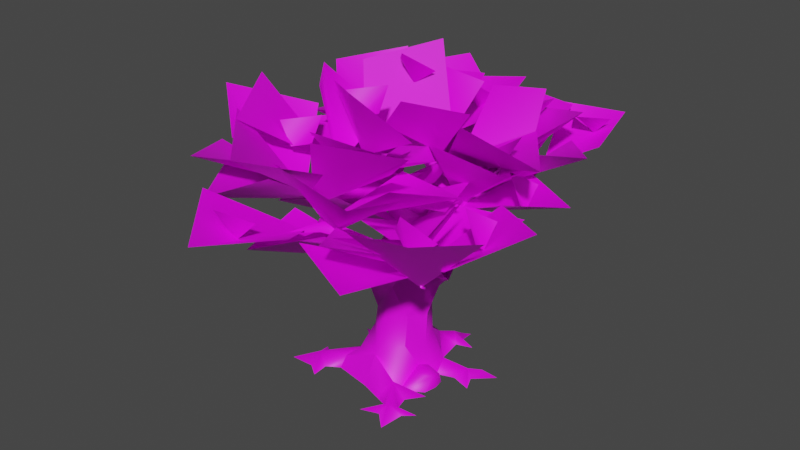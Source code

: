 # Source: jkmoak.blend  (saved by Blender 2.92.15; exported with 4.5.12 LTS)
import bpy
from mathutils import Matrix  # noqa: F401  (used for matrix-valued properties, if any)

bpy.ops.wm.read_factory_settings(use_empty=True)
scene = bpy.context.scene
scene.name = 'Scene'

# ---- collections
col_collection = bpy.data.collections.new('Collection'); scene.collection.children.link(col_collection)

# ---- images (referenced by path relative to the original .blend; pixels are not part of the script)
import os
ASSET_DIR = os.environ.get("B2B_ASSET_DIR", "")  # directory of the original .blend (textures are referenced by path, not embedded)
HERE = os.path.dirname(os.path.abspath(__file__))  # packed textures are extracted next to this script under _unpacked/

def load_image(name, relpath, width, height, colorspace="sRGB"):
    """Load a texture the original file referenced (path relative to the .blend, or extracted next to this script)."""
    p = next((c for c in (os.path.join(HERE, relpath), os.path.join(ASSET_DIR, relpath)) if relpath and os.path.exists(c)), "")
    if p:
        img = bpy.data.images.load(p, check_existing=True)
        img.name = name
    else:  # same state as the original file: an image datablock whose file is absent (Cycles renders it pink)
        img = bpy.data.images.new(name, width, height)
        img.source = "FILE"
        img.filepath = "//" + (relpath or name)
    img.colorspace_settings.name = colorspace
    return img
img_oakleaf_light_tga = load_image('oakleaf_light.tga', 'oakleaf_light.tga', 1024, 1024, 'sRGB')
img_oakbark_jpg = load_image('oakbark.jpg', 'oakbark.jpg', 1024, 1024, 'sRGB')

# ---- materials (node trees are filled in below, after node groups)
mat_oakblaetter = bpy.data.materials.new('oakblaetter')
mat_oakblaetter.use_transparent_shadow = False
mat_oakstamm = bpy.data.materials.new('oakstamm')
mat_oakstamm.use_transparent_shadow = False

# ---- material node trees
mat_oakblaetter.use_nodes = True; mat_oakblaetter.node_tree.nodes.clear()
_N = mat_oakblaetter.node_tree.nodes; _L = mat_oakblaetter.node_tree.links
n0 = _N.new('ShaderNodeBsdfPrincipled'); n0.name = 'Principled BSDF'; n0.location = (10, 300)
n0.distribution = 'GGX'
n0.subsurface_method = 'BURLEY'
n0.inputs[3].default_value = 1.45
n0.inputs[27].default_value = (0.0, 0.0, 0.0, 1.0)
n0.inputs[28].default_value = 1.0
n1 = _N.new('ShaderNodeOutputMaterial'); n1.name = 'Material Output'; n1.location = (300, 300)
n2 = _N.new('ShaderNodeTexImage'); n2.name = 'Image Texture'; n2.location = (-280, 280)
n2.image = img_oakleaf_light_tga
n3 = _N.new('ShaderNodeRGB'); n3.name = 'RGB'; n3.location = (-280, 220)
n3.outputs[0].default_value = (0.5, 0.5, 0.5, 1.0)
_L.new(n0.outputs[0], n1.inputs[0])
_L.new(n2.outputs[0], n0.inputs[0])
n1.is_active_output = True
mat_oakstamm.use_nodes = True; mat_oakstamm.node_tree.nodes.clear()
_N = mat_oakstamm.node_tree.nodes; _L = mat_oakstamm.node_tree.links
n0 = _N.new('ShaderNodeBsdfPrincipled'); n0.name = 'Principled BSDF'; n0.location = (10, 300)
n0.distribution = 'GGX'
n0.subsurface_method = 'BURLEY'
n0.inputs[3].default_value = 1.45
n0.inputs[27].default_value = (0.0, 0.0, 0.0, 1.0)
n0.inputs[28].default_value = 1.0
n1 = _N.new('ShaderNodeOutputMaterial'); n1.name = 'Material Output'; n1.location = (300, 300)
n2 = _N.new('ShaderNodeTexImage'); n2.name = 'Image Texture'; n2.location = (-280, 280)
n2.image = img_oakbark_jpg
_L.new(n0.outputs[0], n1.inputs[0])
_L.new(n2.outputs[0], n0.inputs[0])
n1.is_active_output = True

# ---- world
world_world = bpy.data.worlds.new('World'); scene.world = world_world
world_world.use_nodes = True; world_world.node_tree.nodes.clear()
_N = world_world.node_tree.nodes; _L = world_world.node_tree.links
n0 = _N.new('ShaderNodeOutputWorld'); n0.name = 'World Output'; n0.location = (300, 300)
n1 = _N.new('ShaderNodeBackground'); n1.name = 'Background'; n1.location = (10, 300)
n1.inputs[0].default_value = (0.05088, 0.05088, 0.05088, 1.0)
_L.new(n1.outputs[0], n0.inputs[0])
n0.is_active_output = True
world_world.color = (0.05088, 0.05088, 0.05088)
world_world.use_sun_shadow = False
world_world.sun_shadow_jitter_overblur = 0.0

# ---- meshes
me_oak = bpy.data.meshes.new('oak')
me_oak.from_pydata([(-42.05, 183.9, 87.94), (-29.05, 138.6, 23.8), (-66.05, 193.8, 44.94), (-7.766, 181.8, -21.75), (-18.77, 194.8, -22.31), (-6.766, 203.5, -9.25), (5.219, 191.0, -25.67), (70.55, 163.9, -85.47), (25.02, 151.8, -102.5), (15.36, 108.6, -55.81), (63.67, 157.8, -40.95), (0.5156, 206.7, -38.34), (-39.62, 192.0, -12.91), (-23.12, 145.2, 5.297), (19.86, 166.3, -22.34), (-24.12, 139.8, 5.297), (-40.62, 185.6, 12.08), (-0.4688, 196.3, 43.64), (20.86, 162.9, 14.64), (-29.12, 137.8, 22.7), (-22.62, 162.2, -11.11), (-59.47, 189.3, 0.25), (-30.12, 191.1, 35.25), (-28.84, 136.3, 20.84), (-22.3, 170.6, 52.66), (23.14, 165.7, 43.3), (6.609, 151.9, -1.688), (-25.69, 126.7, 4.75), (-1.328, 150.3, 36.81), (29.61, 150.8, 4.969), (-6.969, 151.7, -27.42), (-31.0, 124.7, 8.797), (-57.34, 143.5, -23.25), (-86.3, 148.8, 8.578), (-49.2, 151.4, 40.98), (-45.5, 127.0, 38.8), (-71.84, 137.5, 9.734), (-100.8, 151.0, 38.58), (-63.7, 153.7, 70.98), (18.52, 146.5, -15.0), (-6.469, 164.5, 7.0), (18.52, 189.5, 22.0), (44.52, 179.5, -7.0), (-14.47, 190.5, -41.0), (-19.47, 151.5, -37.0), (18.52, 147.5, -14.0), (23.52, 182.5, -49.0), (61.52, 184.5, -57.0), (24.52, 178.5, -57.0), (24.52, 146.5, -30.0), (61.52, 146.5, -43.0), (72.61, 150.0, -134.0), (35.11, 151.6, -121.2), (42.11, 119.6, -89.48), (79.11, 141.2, -93.09), (-32.72, 172.3, -111.0), (-56.72, 168.5, -78.98), (-25.22, 136.5, -62.8), (1.766, 158.1, -88.89), (-64.55, 159.9, 6.219), (-23.88, 161.1, -7.859), (-32.38, 129.1, -38.83), (-73.88, 150.7, -31.27), (-68.38, 159.0, 100.2), (-26.22, 156.2, 73.59), (-48.22, 128.2, 41.12), (-90.22, 149.8, 57.69), (-87.05, 184.9, 53.94), (-47.55, 171.5, 87.0), (-25.55, 134.6, 53.8), (-47.55, 171.3, 18.44), (-17.72, 138.4, 147.6), (20.77, 142.2, 113.8), (-9.875, 120.6, 71.45), (-51.88, 146.9, 106.9), (93.0, 159.2, 106.0), (104.5, 145.8, 59.73), (61.84, 103.9, 57.36), (47.17, 148.6, 98.84), (44.47, 158.9, 95.48), (41.48, 145.8, 47.77), (-4.578, 113.6, 52.16), (-4.766, 168.8, 94.77), (-15.19, 176.9, 117.4), (13.19, 163.8, 78.92), (-24.91, 131.6, 52.66), (-50.45, 185.8, 79.19), (-92.86, 171.9, -46.0), (-59.92, 158.8, -11.36), (-27.44, 126.6, -44.33), (-57.12, 180.8, -76.08), (-33.7, 171.9, -73.13), (-39.06, 158.8, -25.63), (7.062, 126.6, -21.94), (12.31, 180.8, -65.09), (-85.86, 141.9, -21.0), (-52.92, 132.8, 15.62), (-20.44, 104.6, -19.33), (-50.12, 145.8, -51.08), (1.656, 149.9, -131.0), (-13.58, 140.8, -84.16), (32.94, 112.6, -73.5), (45.59, 153.8, -115.1), (89.17, 146.9, -61.89), (56.23, 137.8, -98.53), (23.75, 109.6, -63.55), (53.44, 150.8, -31.8), (38.66, 167.9, -85.92), (-9.125, 155.8, -94.81), (-10.53, 112.6, -47.14), (39.61, 161.8, -40.89), (-8.328, 137.9, -109.0), (-39.03, 139.8, -70.73), (-0.3594, 102.6, -44.14), (27.36, 116.8, -76.94), (32.94, 138.9, 104.9), (72.77, 132.8, 75.5), (45.94, 100.6, 37.8), (6.938, 124.8, 63.94), (111.3, 138.9, 23.08), (69.98, 132.8, -4.266), (43.72, 100.6, 33.83), (83.62, 124.8, 65.53), (91.67, 157.7, -8.234), (62.38, 161.5, -48.06), (15.91, 137.1, -21.23), (54.64, 181.7, 15.75), (55.0, 138.7, 13.23), (1.938, 135.5, 0.5469), (-11.39, 118.1, 51.98), (45.06, 157.7, 63.42), (79.23, 146.1, 76.0), (64.92, 145.8, 23.27), (35.86, 98.38, 29.34), (30.58, 137.8, 92.56), (68.06, 146.9, -9.25), (56.84, 133.8, -55.72), (12.23, 101.6, -43.41), (19.45, 156.8, -1.406), (73.23, 116.9, -23.73), (30.52, 118.8, -11.14), (39.08, 97.58, 32.09), (81.77, 122.8, 22.98), (44.47, 126.9, 13.87), (32.66, 128.8, -25.0), (-13.44, 107.6, -18.06), (-8.062, 123.8, 24.39), (45.67, 170.9, 48.09), (10.86, 142.8, 21.81), (-20.36, 125.6, 52.91), (6.438, 180.8, 81.37), (-63.14, 134.2, 98.02), (-28.42, 149.3, 79.44), (-36.8, 114.4, 24.55), (-84.97, 139.1, 59.17), (-63.19, 111.2, 40.73), (-16.83, 126.3, 38.0), (-3.641, 91.44, -9.719), (-55.67, 116.1, -7.813), (-29.78, 112.2, 97.89), (12.83, 127.3, 79.47), (8.906, 92.44, 30.11), (-39.33, 117.1, 49.7), (45.58, 113.2, 44.66), (42.86, 128.3, -1.688), (-4.859, 93.44, -14.89), (-2.953, 118.1, 37.14), (22.52, 172.7, -95.13), (-23.11, 167.0, -80.28), (-30.16, 124.9, -43.39), (35.36, 165.5, -46.97), (-87.17, 129.7, -48.8), (-65.05, 130.0, -4.453), (-20.25, 98.84, -18.69), (-42.88, 140.5, -69.83), (85.64, 117.1, -53.58), (40.97, 120.8, -75.19), (10.73, 98.22, -34.38), (67.25, 129.9, -8.625), (44.78, 113.1, 102.5), (64.39, 113.8, 57.86), (25.58, 94.22, 27.62), (-0.1562, 121.9, 86.14), (43.34, 162.9, -96.36), (-3.109, 144.8, -92.14), (9.188, 105.6, -47.52), (51.19, 169.8, -54.73), (-6.844, 176.4, 29.92), (9.188, 182.2, 29.48), (3.094, 193.2, 14.28), (-13.5, 191.3, 31.28), (62.97, 150.8, -11.98), (62.41, 163.8, -0.9844), (75.47, 172.5, -12.98), (59.05, 160.0, -24.98), (-19.0, 115.8, -11.48), (-18.44, 128.8, -22.48), (-31.5, 137.5, -10.48), (-15.08, 125.0, 1.5), (16.92, 89.19, 12.97), (27.8, 99.64, 20.94), (33.33, 105.1, 2.812), (9.859, 101.2, 4.266), (1.422, 97.19, -19.25), (-4.531, 107.6, -7.156), (14.27, 113.1, -4.844), (8.766, 109.2, -27.72), (-15.84, 130.8, 116.2), (-28.94, 141.8, 115.7), (-18.62, 152.3, 128.7), (-4.641, 142.2, 112.3), (81.14, 141.8, 90.09), (68.05, 151.9, 85.84), (78.36, 166.3, 94.5), (92.34, 151.1, 82.53), (61.14, 138.2, -117.4), (48.05, 148.6, -114.2), (58.36, 154.1, -98.27), (72.34, 150.2, -117.2), (-35.84, 158.4, 53.92), (-19.8, 164.2, 53.48), (-25.89, 175.2, 38.28), (-42.5, 173.3, 55.28), (2.219, 152.8, -73.75), (-8.766, 165.8, -74.31), (3.219, 174.5, -61.25), (15.22, 162.0, -77.67), (9.219, 110.8, -39.75), (-1.766, 123.8, -40.31), (10.22, 132.5, -27.25), (22.22, 120.0, -43.67), (-7.469, 118.2, -13.25), (-15.03, 130.6, -4.344), (2.953, 134.2, 2.828), (3.5, 128.1, -20.22), (-27.81, 118.2, 9.203), (-31.88, 130.6, 20.14), (-12.5, 134.2, 20.73), (-19.88, 128.1, -1.094), (81.98, 121.8, 28.5), (82.55, 134.8, 17.5), (69.48, 143.5, 29.5), (85.91, 131.0, 41.48), (59.98, 110.8, -45.5), (60.55, 123.8, -56.48), (47.48, 132.5, -44.5), (63.91, 120.0, -32.5), (15.22, 135.3, -108.6), (4.219, 148.2, -106.9), (16.22, 154.5, -92.55), (28.22, 145.1, -110.9), (-77.31, 141.1, 39.52), (-78.52, 153.5, 51.2), (-59.72, 157.4, 46.72), (-72.48, 151.2, 27.53), (26.59, 77.36, -9.203), (22.86, 75.36, -9.656), (26.23, 71.31, -7.063), (22.86, 68.2, -6.453), (27.66, 65.09, -12.94), (24.28, 62.81, -13.31), (26.89, 71.84, -20.22), (22.86, 69.58, -20.17), (22.86, 69.58, -20.17), (22.86, 75.61, -16.06), (26.81, 77.36, -16.48), (26.89, 71.84, -20.22), (26.78, 10.16, 15.8), (26.78, 12.16, 5.406), (20.02, 9.641, 6.594), (20.02, 0.1094, 25.41), (26.95, 0.2344, -3.391), (34.78, 9.203, 11.2), (33.69, 0.1875, 16.8), (35.45, 0.2188, 8.406), (34.19, 7.125, 3.203), (34.19, 0.125, 1.203), (22.02, 83.75, 22.55), (7.984, 66.27, 17.42), (9.328, 77.55, 9.812), (28.03, 91.92, 18.02), (13.17, 92.02, 10.77), (27.91, 99.95, 27.06), (43.62, 98.27, 32.23), (19.61, 96.55, 27.62), (49.75, 102.8, 37.14), (57.08, 100.5, 45.58), (39.33, 93.09, 32.61), (56.53, 97.0, 47.48), (49.75, 102.8, 37.14), (55.61, 104.3, 47.72), (57.08, 100.5, 45.58), (60.62, 104.0, 51.72), (61.05, 100.3, 52.45), (61.05, 100.3, 52.45), (65.45, 107.3, 62.22), (57.69, 105.3, 53.89), (51.09, 102.4, 44.5), (51.3, 98.3, 44.87), (27.91, 99.95, 27.06), (39.12, 97.88, 36.33), (19.61, 96.55, 27.62), (18.89, 91.05, 28.41), (-0.2344, 22.53, -22.53), (3.656, 41.03, -23.59), (11.36, 41.03, -17.61), (15.75, 25.73, -12.94), (2.953, 61.64, -30.0), (14.2, 60.22, -21.53), (20.19, 20.77, -0.3125), (17.7, 41.03, -4.938), (20.19, 58.09, -13.11), (17.7, 41.03, -4.938), (11.36, 40.67, 6.656), (14.2, 23.95, 12.7), (14.2, 62.97, 1.125), (14.2, 23.95, 12.7), (11.36, 40.67, 6.656), (-0.2344, 17.56, 24.39), (1.516, 41.03, 17.27), (7.984, 66.27, 17.42), (7.984, 66.27, 17.42), (-11.91, 41.03, 8.031), (-14.69, 27.16, 7.375), (-5.75, 65.64, 22.64), (-20.69, 19.69, -10.45), (-17.12, 41.03, -4.938), (-20.42, 63.25, -5.5), (-10.08, 41.38, -17.61), (-14.69, 24.31, -13.7), (-17.23, 64.84, -25.19), (22.86, 68.2, -6.453), (24.28, 62.81, -13.31), (22.86, 69.58, -20.17), (18.23, 69.02, -23.83), (22.86, 75.61, -16.06), (20.02, 77.3, -18.8), (22.86, 75.36, -9.656), (20.02, 78.0, -8.75), (15.39, 73.58, -2.797), (7.562, 79.62, -33.42), (5.797, 89.17, -33.42), (11.12, 86.39, -22.45), (3.0, 81.0, 0.2656), (9.328, 77.55, 9.812), (13.17, 92.02, 10.77), (8.641, 86.94, -12.41), (-5.219, 97.0, -11.48), (-5.375, 82.17, 5.641), (13.17, 92.02, 10.77), (3.0, 81.0, 0.2656), (-5.219, 97.0, -11.48), (4.375, 99.28, -21.55), (12.55, 96.89, -29.77), (-3.797, 88.67, -35.27), (-3.797, 79.06, -33.42), (6.469, 92.33, 14.09), (-20.73, 82.7, -20.41), (-15.19, 77.5, 10.69), (-13.12, 93.09, -8.672), (0.2031, 82.44, 24.58), (-5.375, 82.17, 5.641), (15.75, 25.73, -12.94), (9.344, 12.94, -28.94), (27.48, 9.5, -9.781), (18.95, 0.1406, -19.33), (26.95, 0.2344, -3.391), (20.02, 9.641, 6.594), (20.02, 0.1094, 25.41), (20.02, 9.641, 6.594), (2.625, -0.125, -26.38), (-11.23, -0.125, -28.3), (-24.7, 6.781, -8.328), (-24.7, 6.781, -8.328), (-25.77, -0.125, -16.66), (-23.27, 8.281, 12.05), (-18.12, 12.44, 17.92), (-25.44, -0.03125, -2.25), (-24.2, -0.125, 13.06), (-22.91, 8.5, 26.2), (-24.77, 0.1406, 30.03), (0.1719, 0.1406, 34.92), (-22.91, 8.5, 26.2), (21.08, 107.4, -52.63), (12.55, 96.89, -29.77), (14.67, 97.81, -45.77), (12.05, 111.0, -33.89), (18.95, 101.4, -63.14), (6.5, 97.56, -45.77), (7.156, 112.0, -45.31), (24.28, 113.4, -62.69), (34.77, 111.7, -72.28), (34.77, 109.4, -75.48), (38.67, 118.2, -78.48), (41.34, 114.5, -81.55), (44.02, 122.0, -94.05), (36.02, 117.2, -81.25), (38.67, 118.2, -78.48), (24.28, 113.4, -62.69), (18.41, 109.4, -63.66), (7.156, 112.0, -45.31), (-1.016, 101.2, -45.17), (4.375, 99.28, -21.55), (5.797, 89.17, -33.42), (-3.797, 88.67, -35.27), (4.016, 103.3, -27.94), (12.05, 111.0, -33.89), (0.4688, 103.3, -30.69), (-8.234, 99.11, -35.58), (0.4688, 103.3, -30.69), (4.016, 103.3, -27.94), (12.05, 111.0, -33.89), (-5.266, 113.9, -36.17), (-4.703, 117.5, -43.48), (-5.266, 113.9, -36.17), (12.05, 111.0, -33.89), (7.156, 112.0, -45.31), (-11.8, 119.4, -41.2), (-16.11, 122.9, -51.27), (-21.05, 121.9, -47.14), (-9.047, 113.9, -48.97), (-19.34, 123.9, -56.2), (-25.64, 128.3, -51.33), (-25.52, 140.4, -67.11), (-22.38, 128.7, -57.5), (-29.86, 129.0, -56.59), (-25.64, 128.3, -51.33), (-29.89, 124.4, -51.11), (-25.19, 117.7, -51.14), (-21.05, 121.9, -47.14), (-11.8, 119.4, -41.2), (-12.59, 109.6, -47.5), (-1.016, 101.2, -45.17), (-13.39, 109.8, -15.75), (-5.219, 97.0, -11.48), (4.375, 99.28, -21.55), (-22.28, 107.8, -7.672), (4.016, 103.3, -27.94), (-13.39, 109.8, -15.75), (4.375, 99.28, -21.55), (-15.89, 114.2, -19.41), (0.4688, 103.3, -30.69), (-16.64, 117.5, -9.281), (-24.23, 116.3, 3.5), (-13.12, 93.09, -8.672), (-27.03, 112.0, 10.44), (-24.77, 121.2, 0.8437), (-20.73, 82.7, -20.41), (-22.84, 100.7, -21.47), (-3.797, 88.67, -35.27), (-29.11, 113.0, -5.359), (-31.91, 111.7, 13.19), (-27.44, 122.5, 10.44), (-34.38, 113.6, 22.7), (-20.88, 115.4, -14.0), (-32.23, 121.9, -0.7031), (-20.88, 115.4, -14.0), (-40.23, 117.6, 24.62), (-38.64, 107.0, 21.42), (-37.69, 118.5, 4.187), (-43.44, 112.6, 20.41), (-35.25, 119.7, 8.266), (-40.23, 117.6, 24.62), (-27.44, 122.5, 10.44), (-32.23, 121.9, -0.7031), (-20.88, 115.4, -14.0), (-23.14, 103.8, -24.44), (-8.234, 99.11, -35.58), (19.61, 96.55, 27.62), (13.17, 92.02, 10.77), (9.703, 102.9, 29.66), (6.469, 92.33, 14.09), (4.047, 110.5, 41.89), (3.328, 102.0, 28.58), (7.984, 66.27, 17.42), (22.02, 83.75, 22.55), (0.2031, 82.44, 24.58), (3.328, 102.0, 28.58), (6.469, 92.33, 14.09), (5.656, 110.3, 49.05), (-6.594, 114.5, 45.73), (-6.016, 120.5, 53.09), (-5.906, 119.6, 59.69), (-10.64, 121.3, 63.11), (-6.172, 117.1, 62.94), (-11.31, 123.3, 83.98), (-12.72, 119.5, 65.87), (-10.64, 121.3, 63.11), (-6.172, 117.1, 62.94), (-13.03, 118.8, 58.53), (-12.42, 115.9, 59.58), (5.656, 110.3, 49.05), (-6.016, 120.5, 53.09), (-3.922, 109.6, 48.91), (1.219, 99.92, 34.23), (6.875, 99.09, 36.03), (-6.594, 114.5, 45.73), (18.89, 91.05, 28.41), (5.984, 89.64, 30.52), (8.031, 121.5, -22.53), (-13.39, 109.8, -15.75), (-15.89, 114.2, -19.41), (-22.28, 107.8, -7.672), (4.953, 123.9, -16.2), (4.141, 126.3, -24.2), (-16.64, 117.5, -9.281), (20.95, 139.1, -23.14), (14.55, 138.3, -27.41), (28.02, 151.1, -32.75), (17.67, 141.6, -24.14), (20.95, 139.1, -23.14), (14.55, 138.5, -17.28), (-0.2344, 129.2, -17.81), (14.55, 138.5, -17.28), (4.953, 123.9, -16.2), (-16.64, 117.5, -9.281), (-20.88, 115.4, -14.0), (-34.38, 113.6, 22.7), (-39.17, 116.8, 30.05), (-38.64, 107.0, 21.42), (-40.23, 117.6, 24.62), (-39.17, 116.8, 30.05), (-34.38, 113.6, 22.7), (-44.19, 126.6, 33.78), (-45.78, 124.3, 38.16), (-50.38, 132.5, 49.2), (-48.98, 128.6, 36.11), (-45.78, 124.3, 38.16), (-44.5, 119.1, 27.97), (-43.44, 112.6, 20.41), (-11.45, 124.3, 50.08), (-6.016, 120.5, 53.09), (-6.594, 114.5, 45.73), (-18.0, 128.9, 54.64), (-20.45, 126.6, 50.39), (-32.47, 140.5, 54.12), (-23.02, 129.1, 55.17), (-23.02, 129.1, 55.17), (-15.3, 119.0, 52.45), (-14.08, 120.8, 54.56), (-15.3, 119.0, 52.45), (-13.03, 118.8, 58.53), (-12.42, 115.9, 59.58), (-3.922, 109.6, 48.91), (-12.42, 115.9, 59.58), (-22.64, 135.1, 13.11), (-27.44, 122.5, 10.44), (-24.77, 121.2, 0.8437), (-26.38, 134.6, 5.641), (-20.5, 153.2, 1.375), (-26.38, 134.6, 5.641), (-29.58, 132.4, 9.375), (-22.64, 135.1, 13.11), (-32.77, 131.0, 11.31), (-32.23, 121.9, -0.7031), (-32.23, 121.9, -0.7031), (-27.44, 122.5, 10.44), (-35.25, 119.7, 8.266), (-37.69, 118.5, 4.187), (17.67, 141.6, -24.14), (18.81, 152.4, -10.34), (20.95, 139.1, -23.14), (14.55, 138.5, -17.28), (14.55, 138.3, -27.41), (14.55, 138.5, -17.28), (-30.11, 143.1, 29.64), (-27.44, 122.5, 10.44), (-22.64, 135.1, 13.11), (-32.77, 131.0, 11.31), (-32.77, 131.0, 11.31), (-25.64, 128.3, -51.33), (-24.16, 124.2, -45.63), (-21.05, 121.9, -47.14), (-35.19, 132.7, -33.28), (-30.08, 126.5, -47.67), (-25.64, 128.3, -51.33), (-29.89, 124.4, -51.11), (27.48, 9.5, -9.781), (42.95, 5.641, -14.58), (18.95, 0.1406, -19.33), (26.95, 0.2344, -3.391), (38.14, 0.1406, -7.391), (46.56, 0.07812, -12.98), (50.95, 5.766, -18.98), (58.83, 0.1094, -24.58), (38.67, 0.07812, -18.98), (50.95, 0.0625, -3.391), (-0.2344, 17.56, 24.39), (20.61, 10.44, 31.73), (20.02, 0.1094, 25.41), (29.14, 6.031, 46.73), (31.03, 0.2344, 39.2), (28.61, 0.0625, 30.53), (35.86, 0.2344, 60.94), (37.67, 0.2344, 44.53), (44.44, 0.07813, 38.45), (36.81, 0.2344, 19.92), (25.91, 0.1094, 51.33), (14.16, 0.1406, 55.44), (21.78, 0.1406, 42.27), (13.86, 0.1406, 39.58), (0.1719, 0.1406, 34.92), (9.344, 12.94, -28.94), (18.95, 0.1406, -19.33), (15.75, 0.1406, -38.53), (12.55, 8.453, -40.45), (15.75, 0.1406, -44.94), (13.19, 3.344, -48.14), (15.75, 0.1406, -54.94), (26.3, 0.1094, -42.19), (10.88, 0.07812, -46.98), (7.609, 0.1406, -36.94), (2.625, -0.125, -26.38), (-23.27, 8.281, 12.05), (-27.77, 8.391, 18.31), (-18.12, 12.44, 17.92), (-38.66, 0.0625, 23.47), (-24.2, -0.125, 13.06), (-33.14, 0.1406, 35.34), (-24.77, 0.1406, 30.03), (-22.91, 8.5, 26.2), (-40.98, 6.531, 30.94), (-40.88, 0.1406, 40.27), (-32.39, 0.1406, 46.45), (-47.8, 0.1406, 17.62), (-47.52, 0.1406, 29.17), (-56.42, 0.2188, 40.88), (-25.77, -0.125, -16.66), (-42.83, -0.125, -16.02), (-24.7, 6.781, -8.328), (-25.44, -0.03125, -2.25)], [], [(0, 1, 2), (3, 4, 5), (6, 3, 5), (7, 8, 9), (7, 9, 10), (11, 12, 13), (11, 13, 14), (15, 16, 17), (18, 15, 17), (19, 20, 21), (22, 19, 21), (23, 24, 25), (26, 23, 25), (27, 28, 29), (30, 27, 29), (31, 32, 33), (34, 31, 33), (35, 36, 37), (38, 35, 37), (39, 40, 41), (42, 39, 41), (43, 44, 45), (43, 45, 46), (47, 48, 49), (47, 49, 50), (51, 52, 53), (51, 53, 54), (55, 56, 57), (55, 57, 58), (59, 60, 61), (59, 61, 62), (63, 64, 65), (63, 65, 66), (67, 68, 69), (67, 69, 70), (71, 72, 73), (71, 73, 74), (75, 76, 77), (75, 77, 78), (79, 80, 81), (79, 81, 82), (83, 84, 85), (83, 85, 86), (87, 88, 89), (87, 89, 90), (91, 92, 93), (91, 93, 94), (95, 96, 97), (95, 97, 98), (99, 100, 101), (99, 101, 102), (103, 104, 105), (103, 105, 106), (107, 108, 109), (107, 109, 110), (111, 112, 113), (111, 113, 114), (115, 116, 117), (115, 117, 118), (119, 120, 121), (119, 121, 122), (123, 124, 125), (123, 125, 126), (127, 128, 129), (127, 129, 130), (131, 132, 133), (131, 133, 134), (135, 136, 137), (135, 137, 138), (139, 140, 141), (139, 141, 142), (143, 144, 145), (143, 145, 146), (147, 148, 149), (147, 149, 150), (151, 152, 153), (151, 153, 154), (155, 156, 157), (155, 157, 158), (159, 160, 161), (159, 161, 162), (163, 164, 165), (163, 165, 166), (167, 168, 169), (167, 169, 170), (171, 172, 173), (171, 173, 174), (175, 176, 177), (175, 177, 178), (179, 180, 181), (179, 181, 182), (183, 184, 185), (183, 185, 186), (187, 188, 189), (190, 187, 189), (191, 192, 193), (194, 191, 193), (195, 196, 197), (198, 195, 197), (199, 200, 201), (202, 199, 201), (203, 204, 205), (206, 203, 205), (207, 208, 209), (210, 207, 209), (211, 212, 213), (214, 211, 213), (215, 216, 217), (218, 215, 217), (219, 220, 221), (222, 219, 221), (223, 224, 225), (226, 223, 225), (227, 228, 229), (230, 227, 229), (231, 232, 233), (234, 231, 233), (235, 236, 237), (238, 235, 237), (239, 240, 241), (242, 239, 241), (243, 244, 245), (246, 243, 245), (247, 248, 249), (250, 247, 249), (251, 252, 253), (254, 251, 253), (255, 256, 257), (257, 256, 258), (257, 258, 259), (259, 258, 260), (261, 260, 262), (261, 259, 260), (263, 264, 265), (265, 266, 263), (264, 256, 265), (256, 255, 265), (267, 268, 269), (267, 269, 270), (269, 268, 271), (267, 270, 272), (272, 270, 273), (268, 267, 272), (272, 273, 274), (275, 274, 276), (275, 276, 271), (268, 275, 271), (268, 272, 275), (272, 274, 275), (277, 278, 279), (280, 277, 279), (280, 279, 281), (282, 280, 281), (282, 283, 280), (283, 277, 280), (282, 281, 284), (285, 283, 282), (285, 286, 283), (283, 286, 287), (283, 287, 277), (286, 288, 287), (289, 290, 291), (292, 291, 290), (292, 293, 291), (294, 288, 286), (295, 293, 292), (296, 295, 292), (296, 294, 295), (296, 292, 290), (296, 288, 294), (289, 297, 290), (290, 297, 296), (298, 288, 296), (296, 297, 298), (288, 298, 287), (299, 297, 289), (297, 300, 298), (300, 297, 299), (298, 300, 287), (299, 301, 300), (300, 301, 302), (302, 277, 300), (277, 287, 300), (303, 304, 305), (303, 305, 306), (304, 307, 305), (307, 308, 305), (306, 305, 309), (305, 310, 309), (305, 308, 311), (305, 311, 310), (309, 312, 313), (309, 313, 314), (312, 311, 313), (311, 315, 313), (316, 317, 318), (317, 319, 318), (313, 315, 320), (317, 321, 319), (318, 319, 322), (318, 322, 323), (319, 321, 322), (321, 324, 322), (323, 322, 325), (322, 326, 325), (322, 324, 327), (322, 327, 326), (325, 326, 328), (325, 328, 329), (326, 327, 328), (327, 330, 328), (329, 328, 303), (328, 304, 303), (328, 330, 307), (328, 307, 304), (315, 311, 331), (332, 331, 311), (308, 332, 311), (333, 332, 308), (334, 333, 308), (307, 334, 308), (335, 333, 334), (334, 336, 335), (335, 336, 337), (337, 336, 338), (337, 338, 331), (339, 331, 338), (339, 315, 331), (340, 334, 307), (336, 334, 340), (341, 342, 340), (342, 336, 340), (343, 339, 338), (344, 315, 339), (344, 320, 315), (343, 344, 339), (345, 344, 343), (346, 343, 338), (346, 338, 336), (346, 336, 342), (347, 343, 346), (348, 349, 350), (348, 350, 351), (352, 347, 346), (352, 346, 353), (353, 346, 342), (353, 342, 341), (354, 341, 340), (355, 340, 307), (355, 354, 340), (335, 337, 333), (337, 331, 333), (331, 332, 333), (356, 349, 348), (355, 307, 330), (357, 355, 330), (357, 330, 327), (354, 355, 357), (327, 358, 357), (327, 324, 358), (357, 358, 359), (358, 324, 360), (321, 360, 324), (360, 348, 358), (348, 359, 358), (359, 348, 351), (356, 361, 360), (303, 362, 363), (309, 364, 306), (365, 363, 306), (364, 365, 306), (366, 364, 309), (309, 367, 366), (314, 367, 309), (316, 368, 369), (316, 318, 368), (303, 363, 370), (371, 303, 370), (329, 303, 371), (329, 371, 325), (325, 371, 372), (373, 371, 374), (325, 372, 323), (323, 372, 375), (375, 376, 323), (323, 376, 318), (375, 372, 377), (377, 378, 375), (376, 379, 318), (380, 381, 318), (382, 380, 318), (383, 384, 385), (383, 386, 384), (387, 383, 385), (387, 385, 388), (389, 386, 383), (390, 389, 383), (391, 390, 383), (391, 383, 387), (392, 391, 387), (393, 390, 391), (394, 393, 391), (394, 391, 392), (395, 393, 394), (395, 396, 397), (395, 394, 396), (396, 394, 392), (397, 396, 398), (396, 392, 399), (396, 399, 398), (399, 392, 387), (398, 399, 400), (399, 401, 400), (399, 387, 401), (401, 387, 388), (386, 402, 384), (385, 384, 403), (404, 385, 403), (405, 402, 406), (385, 404, 388), (407, 401, 408), (401, 388, 408), (388, 404, 408), (409, 410, 411), (412, 409, 411), (413, 414, 415), (413, 415, 416), (417, 414, 413), (418, 417, 413), (418, 419, 417), (420, 413, 416), (420, 418, 413), (421, 418, 420), (422, 419, 418), (423, 422, 424), (424, 422, 421), (422, 418, 421), (423, 425, 426), (423, 424, 425), (426, 425, 427), (425, 424, 427), (427, 424, 421), (427, 421, 428), (427, 428, 429), (428, 421, 420), (428, 430, 429), (428, 420, 431), (428, 431, 430), (430, 431, 412), (420, 416, 431), (412, 431, 409), (416, 432, 431), (409, 431, 432), (433, 434, 435), (436, 434, 433), (437, 438, 439), (440, 438, 437), (441, 440, 437), (442, 443, 436), (444, 434, 436), (443, 445, 436), (446, 443, 442), (447, 444, 436), (447, 436, 448), (449, 447, 448), (448, 436, 450), (450, 436, 445), (450, 445, 451), (446, 452, 443), (452, 453, 443), (443, 453, 445), (451, 445, 453), (446, 442, 454), (455, 446, 456), (452, 457, 453), (451, 453, 458), (459, 458, 460), (459, 451, 458), (459, 450, 451), (461, 459, 460), (460, 462, 461), (461, 462, 463), (464, 450, 459), (464, 465, 450), (450, 466, 448), (466, 450, 465), (465, 440, 466), (440, 441, 466), (441, 467, 466), (467, 449, 448), (448, 466, 467), (468, 469, 470), (471, 470, 469), (472, 468, 470), (473, 472, 470), (470, 471, 473), (474, 475, 476), (477, 478, 476), (472, 479, 468), (480, 472, 473), (472, 480, 481), (481, 479, 472), (482, 479, 481), (483, 482, 481), (482, 484, 479), (484, 482, 485), (485, 482, 483), (486, 485, 487), (486, 488, 485), (486, 489, 490), (486, 490, 488), (488, 490, 491), (486, 487, 489), (487, 492, 489), (490, 493, 479), (493, 494, 495), (493, 496, 494), (493, 495, 479), (496, 477, 494), (479, 495, 468), (495, 497, 468), (477, 476, 494), (494, 498, 495), (494, 476, 498), (495, 498, 497), (498, 475, 497), (498, 476, 475), (499, 500, 501), (499, 502, 500), (499, 503, 502), (501, 504, 499), (503, 505, 502), (506, 503, 499), (506, 499, 504), (507, 506, 504), (508, 506, 507), (508, 507, 509), (510, 508, 509), (506, 511, 503), (504, 512, 507), (512, 513, 507), (513, 512, 514), (515, 514, 512), (516, 512, 504), (516, 515, 512), (504, 501, 516), (517, 518, 519), (520, 521, 522), (523, 521, 520), (523, 524, 521), (523, 525, 524), (526, 525, 523), (525, 526, 527), (526, 528, 527), (527, 528, 518), (528, 519, 518), (526, 523, 528), (523, 520, 528), (529, 528, 520), (529, 519, 528), (530, 531, 532), (533, 531, 530), (534, 530, 532), (535, 533, 530), (535, 530, 534), (535, 534, 536), (533, 535, 537), (537, 538, 539), (537, 539, 533), (533, 539, 531), (536, 534, 540), (534, 532, 540), (531, 539, 541), (539, 538, 541), (541, 538, 542), (540, 543, 544), (540, 532, 543), (545, 546, 547), (548, 545, 547), (549, 545, 548), (549, 550, 551), (552, 549, 551), (553, 552, 551), (554, 548, 547), (551, 550, 555), (555, 553, 551), (556, 553, 557), (553, 558, 557), (553, 555, 558), (559, 560, 561), (561, 560, 562), (560, 559, 563), (564, 560, 563), (565, 566, 567), (565, 568, 566), (569, 565, 567), (570, 571, 572), (573, 571, 570), (574, 573, 575), (574, 571, 573), (574, 575, 576), (574, 576, 571), (576, 572, 571), (577, 578, 579), (580, 578, 577), (580, 581, 578), (578, 582, 583), (583, 582, 584), (585, 583, 584), (585, 578, 583), (579, 578, 585), (578, 581, 586), (578, 586, 582), (587, 588, 589), (588, 590, 591), (588, 591, 592), (590, 593, 594), (590, 594, 595), (590, 595, 591), (588, 592, 596), (588, 596, 589), (597, 593, 590), (598, 597, 590), (598, 590, 599), (588, 599, 590), (600, 599, 588), (600, 588, 587), (601, 600, 587), (602, 603, 604), (602, 604, 605), (605, 606, 607), (607, 606, 608), (605, 604, 609), (605, 609, 606), (610, 607, 608), (611, 607, 610), (611, 605, 607), (602, 605, 612), (605, 611, 612), (613, 614, 615), (616, 613, 617), (613, 616, 614), (618, 619, 620), (621, 620, 615), (621, 615, 614), (616, 621, 614), (621, 618, 620), (622, 623, 621), (621, 623, 618), (616, 624, 621), (624, 625, 621), (626, 622, 621), (626, 621, 625), (627, 628, 629), (629, 628, 630)])
me_oak.polygons.foreach_set('use_smooth', [True] * 555)
me_oak.polygons.foreach_set('material_index', [0, 0, 0, 0, 0, 0, 0, 0, 0, 0, 0, 0, 0, 0, 0, 0, 0, 0, 0, 0, 0, 0, 0, 0, 0, 0, 0, 0, 0, 0, 0, 0, 0, 0, 0, 0, 0, 0, 0, 0, 0, 0, 0, 0, 0, 0, 0, 0, 0, 0, 0, 0, 0, 0, 0, 0, 0, 0, 0, 0, 0, 0, 0, 0, 0, 0, 0, 0, 0, 0, 0, 0, 0, 0, 0, 0, 0, 0, 0, 0, 0, 0, 0, 0, 0, 0, 0, 0, 0, 0, 0, 0, 0, 0, 0, 0, 0, 0, 0, 0, 0, 0, 0, 0, 0, 0, 0, 0, 0, 0, 0, 0, 0, 0, 0, 0, 0, 0, 0, 0, 0, 0, 0, 0, 0, 0, 0, 0, 0, 0, 0, 0, 0, 0, 0, 0, 0, 1, 1, 1, 1, 1, 1, 1, 1, 1, 1, 1, 1, 1, 1, 1, 1, 1, 1, 1, 1, 1, 1, 1, 1, 1, 1, 1, 1, 1, 1, 1, 1, 1, 1, 1, 1, 1, 1, 1, 1, 1, 1, 1, 1, 1, 1, 1, 1, 1, 1, 1, 1, 1, 1, 1, 1, 1, 1, 1, 1, 1, 1, 1, 1, 1, 1, 1, 1, 1, 1, 1, 1, 1, 1, 1, 1, 1, 1, 1, 1, 1, 1, 1, 1, 1, 1, 1, 1, 1, 1, 1, 1, 1, 1, 1, 1, 1, 1, 1, 1, 1, 1, 1, 1, 1, 1, 1, 1, 1, 1, 1, 1, 1, 1, 1, 1, 1, 1, 1, 1, 1, 1, 1, 1, 1, 1, 1, 1, 1, 1, 1, 1, 1, 1, 1, 1, 1, 1, 1, 1, 1, 1, 1, 1, 1, 1, 1, 1, 1, 1, 1, 1, 1, 1, 1, 1, 1, 1, 1, 1, 1, 1, 1, 1, 1, 1, 1, 1, 1, 1, 1, 1, 1, 1, 1, 1, 1, 1, 1, 1, 1, 1, 1, 1, 1, 1, 1, 1, 1, 1, 1, 1, 1, 1, 1, 1, 1, 1, 1, 1, 1, 1, 1, 1, 1, 1, 1, 1, 1, 1, 1, 1, 1, 1, 1, 1, 1, 1, 1, 1, 1, 1, 1, 1, 1, 1, 1, 1, 1, 1, 1, 1, 1, 1, 1, 1, 1, 1, 1, 1, 1, 1, 1, 1, 1, 1, 1, 1, 1, 1, 1, 1, 1, 1, 1, 1, 1, 1, 1, 1, 1, 1, 1, 1, 1, 1, 1, 1, 1, 1, 1, 1, 1, 1, 1, 1, 1, 1, 1, 1, 1, 1, 1, 1, 1, 1, 1, 1, 1, 1, 1, 1, 1, 1, 1, 1, 1, 1, 1, 1, 1, 1, 1, 1, 1, 1, 1, 1, 1, 1, 1, 1, 1, 1, 1, 1, 1, 1, 1, 1, 1, 1, 1, 1, 1, 1, 1, 1, 1, 1, 1, 1, 1, 1, 1, 1, 1, 1, 1, 1, 1, 1, 1, 1, 1, 1, 1, 1, 1, 1, 1, 1, 1, 1, 1, 1, 1, 1, 1, 1, 1, 1, 1, 1, 1, 1, 1, 1, 1, 1, 1, 1, 1, 1, 1, 1, 1, 1, 1, 1, 1, 1, 1, 1, 1, 1, 1, 1, 1, 1, 1, 1, 1, 1, 1, 1, 1, 1, 1, 1, 1, 1, 1, 1, 1, 1, 1, 1, 1, 1, 1, 1, 1, 1, 1, 1, 1, 1])
_k = set([(0, 1), (0, 2), (1, 2), (3, 4), (3, 6), (4, 5), (5, 6), (7, 8), (7, 10), (8, 9), (9, 10), (11, 12), (11, 14), (12, 13), (13, 14), (15, 16), (15, 18), (16, 17), (17, 18), (19, 20), (19, 22), (20, 21), (21, 22), (23, 24), (23, 26), (24, 25), (25, 26), (27, 28), (27, 30), (28, 29), (29, 30), (31, 32), (31, 34), (32, 33), (33, 34), (35, 36), (35, 38), (36, 37), (37, 38), (39, 40), (39, 42), (40, 41), (41, 42), (43, 44), (43, 46), (44, 45), (45, 46), (47, 48), (47, 50), (48, 49), (49, 50), (51, 52), (51, 54), (52, 53), (53, 54), (55, 56), (55, 58), (56, 57), (57, 58), (59, 60), (59, 62), (60, 61), (61, 62), (63, 64), (63, 66), (64, 65), (65, 66), (67, 68), (67, 70), (68, 69), (69, 70), (71, 72), (71, 74), (72, 73), (73, 74), (75, 76), (75, 78), (76, 77), (77, 78), (79, 80), (79, 82), (80, 81), (81, 82), (83, 84), (83, 86), (84, 85), (85, 86), (87, 88), (87, 90), (88, 89), (89, 90), (91, 92), (91, 94), (92, 93), (93, 94), (95, 96), (95, 98), (96, 97), (97, 98), (99, 100), (99, 102), (100, 101), (101, 102), (103, 104), (103, 106), (104, 105), (105, 106), (107, 108), (107, 110), (108, 109), (109, 110), (111, 112), (111, 114), (112, 113), (113, 114), (115, 116), (115, 118), (116, 117), (117, 118), (119, 120), (119, 122), (120, 121), (121, 122), (123, 124), (123, 126), (124, 125), (125, 126), (127, 128), (127, 130), (128, 129), (129, 130), (131, 132), (131, 134), (132, 133), (133, 134), (135, 136), (135, 138), (136, 137), (137, 138), (139, 140), (139, 142), (140, 141), (141, 142), (143, 144), (143, 146), (144, 145), (145, 146), (147, 148), (147, 150), (148, 149), (149, 150), (151, 152), (151, 154), (152, 153), (153, 154), (155, 156), (155, 158), (156, 157), (157, 158), (159, 160), (159, 162), (160, 161), (161, 162), (163, 164), (163, 166), (164, 165), (165, 166), (167, 168), (167, 170), (168, 169), (169, 170), (171, 172), (171, 174), (172, 173), (173, 174), (175, 176), (175, 178), (176, 177), (177, 178), (179, 180), (179, 182), (180, 181), (181, 182), (183, 184), (183, 186), (184, 185), (185, 186), (187, 188), (187, 190), (188, 189), (189, 190), (191, 192), (191, 194), (192, 193), (193, 194), (195, 196), (195, 198), (196, 197), (197, 198), (199, 200), (199, 202), (200, 201), (201, 202), (203, 204), (203, 206), (204, 205), (205, 206), (207, 208), (207, 210), (208, 209), (209, 210), (211, 212), (211, 214), (212, 213), (213, 214), (215, 216), (215, 218), (216, 217), (217, 218), (219, 220), (219, 222), (220, 221), (221, 222), (223, 224), (223, 226), (224, 225), (225, 226), (227, 228), (227, 230), (228, 229), (229, 230), (231, 232), (231, 234), (232, 233), (233, 234), (235, 236), (235, 238), (236, 237), (237, 238), (239, 240), (239, 242), (240, 241), (241, 242), (243, 244), (243, 246), (244, 245), (245, 246), (247, 248), (247, 250), (248, 249), (249, 250), (251, 252), (251, 254), (252, 253), (253, 254), (255, 257), (255, 265), (256, 258), (256, 264), (257, 259), (258, 260), (259, 261), (260, 262), (261, 262), (263, 264), (263, 266), (265, 266), (269, 270), (269, 271), (270, 273), (271, 276), (273, 274), (274, 276), (277, 278), (277, 302), (278, 279), (279, 281), (281, 284), (282, 284), (282, 285), (285, 286), (286, 294), (289, 291), (289, 299), (291, 293), (293, 295), (294, 295), (299, 301), (301, 302), (303, 306), (303, 362), (306, 363), (309, 310), (309, 312), (310, 311), (311, 312), (313, 314), (313, 320), (314, 367), (316, 317), (316, 369), (317, 321), (318, 368), (318, 379), (318, 381), (318, 382), (320, 344), (321, 360), (341, 353), (341, 354), (343, 345), (343, 347), (344, 345), (347, 352), (348, 356), (348, 360), (349, 350), (349, 356), (350, 351), (351, 359), (352, 353), (354, 357), (356, 360), (356, 361), (357, 359), (360, 361), (362, 363), (363, 365), (363, 370), (364, 365), (364, 366), (366, 367), (368, 369), (370, 371), (371, 372), (371, 373), (371, 374), (372, 377), (373, 374), (375, 376), (375, 378), (376, 379), (377, 378), (380, 381), (380, 382), (384, 402), (384, 403), (386, 389), (386, 402), (389, 390), (390, 393), (393, 395), (395, 397), (397, 398), (398, 400), (400, 401), (401, 407), (402, 405), (402, 406), (403, 404), (404, 408), (405, 406), (407, 408), (409, 410), (409, 432), (410, 411), (411, 412), (412, 430), (414, 415), (414, 417), (415, 416), (416, 432), (417, 419), (419, 422), (422, 423), (423, 426), (426, 427), (427, 429), (429, 430), (433, 435), (433, 436), (434, 435), (434, 444), (436, 442), (437, 439), (437, 441), (438, 439), (438, 440), (440, 465), (441, 467), (442, 454), (444, 447), (446, 452), (446, 454), (446, 455), (446, 456), (447, 449), (449, 467), (452, 457), (453, 457), (453, 458), (455, 456), (458, 460), (459, 461), (459, 464), (460, 462), (461, 463), (462, 463), (464, 465), (468, 469), (468, 497), (469, 471), (471, 473), (473, 480), (474, 475), (474, 476), (475, 497), (476, 478), (477, 478), (477, 496), (479, 484), (479, 490), (480, 481), (481, 483), (483, 485), (484, 485), (485, 487), (485, 488), (487, 492), (488, 491), (489, 490), (489, 492), (490, 491), (490, 493), (493, 496), (500, 501), (500, 502), (501, 516), (502, 505), (503, 505), (503, 511), (506, 508), (506, 511), (507, 509), (507, 513), (508, 510), (509, 510), (513, 514), (514, 515), (515, 516), (517, 518), (517, 519), (518, 527), (519, 529), (520, 522), (520, 529), (521, 522), (521, 524), (524, 525), (525, 527), (531, 532), (531, 541), (532, 543), (535, 536), (535, 537), (536, 540), (537, 538), (538, 542), (540, 544), (541, 542), (543, 544), (545, 546), (545, 549), (546, 547), (547, 554), (548, 549), (548, 554), (549, 550), (549, 552), (550, 555), (552, 553), (553, 556), (555, 558), (556, 557), (557, 558), (559, 561), (559, 563), (560, 562), (560, 564), (561, 562), (563, 564), (565, 568), (565, 569), (566, 567), (566, 568), (567, 569), (570, 572), (570, 573), (572, 576), (573, 575), (575, 576), (577, 579), (577, 580), (579, 585), (580, 581), (581, 586), (582, 584), (582, 586), (584, 585), (587, 589), (587, 601), (589, 596), (591, 592), (591, 595), (592, 596), (593, 594), (593, 597), (594, 595), (597, 598), (598, 599), (599, 600), (600, 601), (602, 603), (602, 612), (603, 604), (604, 609), (606, 608), (606, 609), (608, 610), (610, 611), (611, 612), (613, 615), (613, 617), (615, 620), (616, 617), (616, 624), (618, 619), (618, 623), (619, 620), (622, 623), (622, 626), (624, 625), (625, 626), (627, 628), (627, 629), (628, 630), (629, 630)])
me_oak.attributes.new('sharp_edge', 'BOOLEAN', 'EDGE').data.foreach_set('value', [ (min(e.vertices), max(e.vertices)) in _k for e in me_oak.edges])
_uv = me_oak.uv_layers.new(name='UVMap')
_uv.uv.foreach_set('vector', [0.001953, 0.998, 0.998, 0.1211, 0.998, 0.998, 0.4226, 0.6484, 0.0, 0.6456, 0.003227, 0.9961, 0.5352, 0.9992, 0.4226, 0.6484, 0.003227, 0.9961, 0.001953, 0.998, 0.001953, 0.1211, 0.998, 0.1211, 0.001953, 0.998, 0.998, 0.1211, 0.998, 0.998, 0.001953, 0.998, 0.001953, 0.1211, 0.998, 0.1211, 0.001953, 0.998, 0.998, 0.1211, 0.998, 0.998, 0.998, 0.1211, 0.001953, 0.1211, 0.001953, 0.998, 0.998, 0.998, 0.998, 0.1211, 0.001953, 0.998, 0.998, 0.1211, 0.001953, 0.1211, 0.001953, 0.998, 0.998, 0.998, 0.998, 0.1211, 0.001953, 0.998, 0.998, 0.1211, 0.001953, 0.1211, 0.001953, 0.998, 0.998, 0.998, 0.998, 0.1211, 0.001953, 0.998, 0.998, 0.1211, 0.001953, 0.1211, 0.001953, 0.998, 0.998, 0.998, 0.998, 0.1211, 0.001953, 0.998, 0.998, 0.1211, 0.001953, 0.1211, 0.001953, 0.998, 0.998, 0.998, 0.998, 0.1211, 0.001953, 0.998, 0.998, 0.1211, 0.001953, 0.1211, 0.001953, 0.998, 0.998, 0.998, 0.998, 0.1211, 0.001953, 0.998, 0.998, 0.1211, 0.001953, 0.1211, 0.001953, 0.998, 0.998, 0.998, 0.998, 0.1211, 0.001953, 0.998, 0.001953, 0.998, 0.001953, 0.1211, 0.998, 0.1211, 0.001953, 0.998, 0.998, 0.1211, 0.998, 0.998, 0.001953, 0.998, 0.001953, 0.1211, 0.998, 0.1211, 0.001953, 0.998, 0.998, 0.1211, 0.998, 0.998, 0.001953, 0.998, 0.001953, 0.1211, 0.998, 0.1211, 0.001953, 0.998, 0.998, 0.1211, 0.998, 0.998, 0.001953, 0.998, 0.001953, 0.1211, 0.998, 0.1211, 0.001953, 0.998, 0.998, 0.1211, 0.998, 0.998, 0.001953, 0.998, 0.001953, 0.1211, 0.998, 0.1211, 0.001953, 0.998, 0.998, 0.1211, 0.998, 0.998, 0.001953, 0.998, 0.001953, 0.1211, 0.998, 0.1211, 0.001953, 0.998, 0.998, 0.1211, 0.998, 0.998, 0.001953, 0.998, 0.001953, 0.1211, 0.998, 0.1211, 0.001953, 0.998, 0.998, 0.1211, 0.998, 0.998, 0.001953, 0.998, 0.001953, 0.1211, 0.998, 0.1211, 0.001953, 0.998, 0.998, 0.1211, 0.998, 0.998, 0.001953, 0.998, 0.001953, 0.1211, 0.998, 0.1211, 0.001953, 0.998, 0.998, 0.1211, 0.998, 0.998, 0.001953, 0.998, 0.001953, 0.1211, 0.998, 0.1211, 0.001953, 0.998, 0.998, 0.1211, 0.998, 0.998, 0.001953, 0.998, 0.001953, 0.1211, 0.998, 0.1211, 0.001953, 0.998, 0.998, 0.1211, 0.998, 0.998, 0.001953, 0.998, 0.001953, 0.1211, 0.998, 0.1211, 0.001953, 0.998, 0.998, 0.1211, 0.998, 0.998, 0.001953, 0.998, 0.001953, 0.1211, 0.998, 0.1211, 0.001953, 0.998, 0.998, 0.1211, 0.998, 0.998, 0.001953, 0.998, 0.001953, 0.1211, 0.998, 0.1211, 0.001953, 0.998, 0.998, 0.1211, 0.998, 0.998, 0.001953, 0.998, 0.001953, 0.1211, 0.998, 0.1211, 0.001953, 0.998, 0.998, 0.1211, 0.998, 0.998, 0.001953, 0.998, 0.001953, 0.1211, 0.998, 0.1211, 0.001953, 0.998, 0.998, 0.1211, 0.998, 0.998, 0.001953, 0.998, 0.001953, 0.1211, 0.998, 0.1211, 0.001953, 0.998, 0.998, 0.1211, 0.998, 0.998, 0.001953, 0.998, 0.001953, 0.1211, 0.998, 0.1211, 0.001953, 0.998, 0.998, 0.1211, 0.998, 0.998, 0.001953, 0.998, 0.001953, 0.1211, 0.998, 0.1211, 0.001953, 0.998, 0.998, 0.1211, 0.998, 0.998, 0.001953, 0.998, 0.001953, 0.1211, 0.998, 0.1211, 0.001953, 0.998, 0.998, 0.1211, 0.998, 0.998, 0.001953, 0.998, 0.001953, 0.1211, 0.998, 0.1211, 0.001953, 0.998, 0.998, 0.1211, 0.998, 0.998, 0.001953, 0.998, 0.001953, 0.1211, 0.998, 0.1211, 0.001953, 0.998, 0.998, 0.1211, 0.998, 0.998, 0.001953, 0.998, 0.001953, 0.1211, 0.998, 0.1211, 0.001953, 0.998, 0.998, 0.1211, 0.998, 0.998, 0.001953, 0.998, 0.001953, 0.1211, 0.998, 0.1211, 0.001953, 0.998, 0.998, 0.1211, 0.998, 0.998, 0.001953, 0.998, 0.001953, 0.1211, 0.998, 0.1211, 0.001953, 0.998, 0.998, 0.1211, 0.998, 0.998, 0.001953, 0.998, 0.001953, 0.1211, 0.998, 0.1211, 0.001953, 0.998, 0.998, 0.1211, 0.998, 0.998, 0.001953, 0.998, 0.001953, 0.1211, 0.998, 0.1211, 0.001953, 0.998, 0.998, 0.1211, 0.998, 0.998, 0.001953, 0.998, 0.001953, 0.1211, 0.998, 0.1211, 0.001953, 0.998, 0.998, 0.1211, 0.998, 0.998, 0.001953, 0.998, 0.001953, 0.1211, 0.998, 0.1211, 0.001953, 0.998, 0.998, 0.1211, 0.998, 0.998, 0.001953, 0.998, 0.001953, 0.1211, 0.998, 0.1211, 0.001953, 0.998, 0.998, 0.1211, 0.998, 0.998, 0.001953, 0.998, 0.001953, 0.1211, 0.998, 0.1211, 0.001953, 0.998, 0.998, 0.1211, 0.998, 0.998, 0.001953, 0.998, 0.001953, 0.1211, 0.998, 0.1211, 0.001953, 0.998, 0.998, 0.1211, 0.998, 0.998, 0.001953, 0.998, 0.001953, 0.1211, 0.998, 0.1211, 0.001953, 0.998, 0.998, 0.1211, 0.998, 0.998, 0.001953, 0.998, 0.001953, 0.1211, 0.998, 0.1211, 0.001953, 0.998, 0.998, 0.1211, 0.998, 0.998, 0.001953, 0.998, 0.001953, 0.1211, 0.998, 0.1211, 0.001953, 0.998, 0.998, 0.1211, 0.998, 0.998, 0.001953, 0.998, 0.001953, 0.1211, 0.998, 0.1211, 0.001953, 0.998, 0.998, 0.1211, 0.998, 0.998, 0.4226, 0.6484, 0.0, 0.6456, 0.003227, 0.9961, 0.5352, 0.9992, 0.4226, 0.6484, 0.003227, 0.9961, 0.4226, 0.6484, 0.0, 0.6456, 0.003227, 0.9961, 0.5352, 0.9992, 0.4226, 0.6484, 0.003227, 0.9961, 0.4226, 0.6484, 0.0, 0.6456, 0.003227, 0.9961, 0.5352, 0.9992, 0.4226, 0.6484, 0.003227, 0.9961, 0.4226, 0.6484, 0.0, 0.6456, 0.003227, 0.9961, 0.5352, 0.9992, 0.4226, 0.6484, 0.003227, 0.9961, 0.4226, 0.6484, 0.0, 0.6456, 0.003227, 0.9961, 0.5352, 0.9992, 0.4226, 0.6484, 0.003227, 0.9961, 0.4226, 0.6484, 0.0, 0.6456, 0.003227, 0.9961, 0.5352, 0.9992, 0.4226, 0.6484, 0.003227, 0.9961, 0.4226, 0.6484, 0.0, 0.6456, 0.003227, 0.9961, 0.5352, 0.9992, 0.4226, 0.6484, 0.003227, 0.9961, 0.4226, 0.6484, 0.0, 0.6456, 0.003227, 0.9961, 0.5352, 0.9992, 0.4226, 0.6484, 0.003227, 0.9961, 0.4226, 0.6484, 0.0, 0.6456, 0.003227, 0.9961, 0.5352, 0.9992, 0.4226, 0.6484, 0.003227, 0.9961, 0.4226, 0.6484, 0.0, 0.6456, 0.003227, 0.9961, 0.5352, 0.9992, 0.4226, 0.6484, 0.003227, 0.9961, 0.4226, 0.6484, 0.0, 0.6456, 0.003227, 0.9961, 0.5352, 0.9992, 0.4226, 0.6484, 0.003227, 0.9961, 0.4226, 0.6484, 0.0, 0.6456, 0.003227, 0.9961, 0.5352, 0.9992, 0.4226, 0.6484, 0.003227, 0.9961, 0.4226, 0.6484, 0.0, 0.6456, 0.003227, 0.9961, 0.5352, 0.9992, 0.4226, 0.6484, 0.003227, 0.9961, 0.4226, 0.6484, 0.0, 0.6456, 0.003227, 0.9961, 0.5352, 0.9992, 0.4226, 0.6484, 0.003227, 0.9961, 0.4226, 0.6484, 0.0, 0.6456, 0.003227, 0.9961, 0.5352, 0.9992, 0.4226, 0.6484, 0.003227, 0.9961, 0.4226, 0.6484, 0.0, 0.6456, 0.003227, 0.9961, 0.5352, 0.9992, 0.4226, 0.6484, 0.003227, 0.9961, 0.4226, 0.6484, 0.0, 0.6456, 0.003227, 0.9961, 0.5352, 0.9992, 0.4226, 0.6484, 0.003227, 0.9961, 0.2541, 0.1035, 0.2646, 0.006261, 0.3518, 0.09422, 0.3518, 0.09422, 0.2646, 0.006261, 0.4041, 0.006261, 0.3518, 0.09422, 0.4041, 0.006261, 0.5413, 0.09853, 0.5413, 0.09853, 0.4041, 0.006261, 0.5501, 0.01056, 0.7509, 0.1066, 0.5501, 0.01056, 0.7216, 0.006261, 0.7509, 0.1066, 0.5413, 0.09853, 0.5501, 0.01056, 0.008647, 0.006261, 0.1436, 0.006261, 0.1491, 0.1092, 0.1491, 0.1092, 0.04567, 0.1115, 0.008647, 0.006261, 0.1436, 0.006261, 0.2646, 0.006261, 0.1491, 0.1092, 0.2646, 0.006261, 0.2541, 0.1035, 0.1491, 0.1092, 0.0683, 0.7327, 0.1241, 0.736, 0.1178, 0.8018, 0.0683, 0.7327, 0.1178, 0.8018, 0.002271, 0.7883, 0.1178, 0.8018, 0.1241, 0.736, 0.1875, 0.7344, 0.0683, 0.7327, 0.002271, 0.7883, 0.07783, 0.6617, 0.07783, 0.6617, 0.002271, 0.7883, 0.03905, 0.6419, 0.1241, 0.736, 0.0683, 0.7327, 0.07783, 0.6617, 0.07783, 0.6617, 0.03905, 0.6419, 0.1052, 0.6163, 0.1355, 0.6624, 0.1052, 0.6163, 0.1668, 0.6353, 0.1355, 0.6624, 0.1668, 0.6353, 0.1875, 0.7344, 0.1241, 0.736, 0.1355, 0.6624, 0.1875, 0.7344, 0.1241, 0.736, 0.07783, 0.6617, 0.1355, 0.6624, 0.07783, 0.6617, 0.1052, 0.6163, 0.1355, 0.6624, 0.7263, 0.7037, 0.6875, 0.6393, 0.7579, 0.6247, 0.7981, 0.7141, 0.7263, 0.7037, 0.7579, 0.6247, 0.7981, 0.7141, 0.7579, 0.6247, 0.7982, 0.6253, 0.846, 0.7502, 0.7981, 0.7141, 0.7982, 0.6253, 0.846, 0.7502, 0.7716, 0.8076, 0.7981, 0.7141, 0.7716, 0.8076, 0.7263, 0.7037, 0.7981, 0.7141, 0.846, 0.7502, 0.7982, 0.6253, 0.8756, 0.7125, 0.7765, 0.8522, 0.7716, 0.8076, 0.846, 0.7502, 0.7765, 0.8522, 0.7387, 0.891, 0.7716, 0.8076, 0.7716, 0.8076, 0.7387, 0.891, 0.7432, 0.7928, 0.7716, 0.8076, 0.7432, 0.7928, 0.7263, 0.7037, 0.7387, 0.891, 0.7199, 0.8938, 0.7432, 0.7928, 0.6449, 0.8426, 0.6565, 0.8844, 0.6304, 0.8844, 0.6387, 0.9197, 0.6304, 0.8844, 0.6565, 0.8844, 0.6387, 0.9197, 0.6235, 0.9358, 0.6304, 0.8844, 0.705, 0.9231, 0.7199, 0.8938, 0.7387, 0.891, 0.6498, 0.9643, 0.6235, 0.9358, 0.6387, 0.9197, 0.6735, 0.9145, 0.6498, 0.9643, 0.6387, 0.9197, 0.6735, 0.9145, 0.705, 0.9231, 0.6498, 0.9643, 0.6735, 0.9145, 0.6387, 0.9197, 0.6565, 0.8844, 0.6735, 0.9145, 0.7199, 0.8938, 0.705, 0.9231, 0.6449, 0.8426, 0.6808, 0.863, 0.6565, 0.8844, 0.6565, 0.8844, 0.6808, 0.863, 0.6735, 0.9145, 0.7112, 0.868, 0.7199, 0.8938, 0.6735, 0.9145, 0.6735, 0.9145, 0.6808, 0.863, 0.7112, 0.868, 0.7199, 0.8938, 0.7112, 0.868, 0.7432, 0.7928, 0.6045, 0.727, 0.6808, 0.863, 0.6449, 0.8426, 0.6808, 0.863, 0.6929, 0.8006, 0.7112, 0.868, 0.6929, 0.8006, 0.6808, 0.863, 0.6045, 0.727, 0.7112, 0.868, 0.6929, 0.8006, 0.7432, 0.7928, 0.6045, 0.727, 0.6293, 0.708, 0.6929, 0.8006, 0.6929, 0.8006, 0.6293, 0.708, 0.6597, 0.7074, 0.6597, 0.7074, 0.7263, 0.7037, 0.6929, 0.8006, 0.7263, 0.7037, 0.7432, 0.7928, 0.6929, 0.8006, 0.2795, 0.0929, 0.2611, 0.1658, 0.2149, 0.1658, 0.2795, 0.0929, 0.2149, 0.1658, 0.1799, 0.1055, 0.2611, 0.1658, 0.2664, 0.2471, 0.2149, 0.1658, 0.2664, 0.2471, 0.2131, 0.2415, 0.2149, 0.1658, 0.1799, 0.1055, 0.2149, 0.1658, 0.1033, 0.08589, 0.2149, 0.1658, 0.1342, 0.1658, 0.1033, 0.08589, 0.2149, 0.1658, 0.2131, 0.2415, 0.1575, 0.2331, 0.2149, 0.1658, 0.1575, 0.2331, 0.1342, 0.1658, 0.1033, 0.08589, 0.133, 0.1658, 0.05239, 0.1695, 0.1033, 0.08589, 0.05239, 0.1695, 0.02686, 0.0985, 0.133, 0.1658, 0.1575, 0.2331, 0.05239, 0.1695, 0.1575, 0.2331, 0.09223, 0.2523, 0.05239, 0.1695, 0.705, 0.0985, 0.7259, 0.1644, 0.6124, 0.07327, 0.7259, 0.1644, 0.6215, 0.1658, 0.6124, 0.07327, 0.05239, 0.1695, 0.09223, 0.2523, 0.0314, 0.2738, 0.7259, 0.1644, 0.6593, 0.2653, 0.6215, 0.1658, 0.6124, 0.07327, 0.6215, 0.1658, 0.5081, 0.1658, 0.6124, 0.07327, 0.5081, 0.1658, 0.495, 0.1111, 0.6215, 0.1658, 0.6593, 0.2653, 0.5081, 0.1658, 0.6593, 0.2653, 0.5865, 0.2628, 0.5081, 0.1658, 0.495, 0.1111, 0.5081, 0.1658, 0.397, 0.08168, 0.5081, 0.1658, 0.4174, 0.1658, 0.397, 0.08168, 0.5081, 0.1658, 0.5865, 0.2628, 0.4189, 0.2534, 0.5081, 0.1658, 0.4189, 0.2534, 0.4174, 0.1658, 0.397, 0.08168, 0.4174, 0.1658, 0.3353, 0.1672, 0.397, 0.08168, 0.3353, 0.1672, 0.3675, 0.09991, 0.4174, 0.1658, 0.4189, 0.2534, 0.3353, 0.1672, 0.4189, 0.2534, 0.3425, 0.2597, 0.3353, 0.1672, 0.3675, 0.09991, 0.3353, 0.1672, 0.2795, 0.0929, 0.3353, 0.1672, 0.2611, 0.1658, 0.2795, 0.0929, 0.3353, 0.1672, 0.3425, 0.2597, 0.2664, 0.2471, 0.3353, 0.1672, 0.2664, 0.2471, 0.2611, 0.1658, 0.09223, 0.2523, 0.1575, 0.2331, 0.1333, 0.2729, 0.1584, 0.2517, 0.1333, 0.2729, 0.1575, 0.2331, 0.2131, 0.2415, 0.1584, 0.2517, 0.1575, 0.2331, 0.1831, 0.2783, 0.1584, 0.2517, 0.2131, 0.2415, 0.2049, 0.2761, 0.1831, 0.2783, 0.2131, 0.2415, 0.2664, 0.2471, 0.2049, 0.2761, 0.2131, 0.2415, 0.1708, 0.3022, 0.1831, 0.2783, 0.2049, 0.2761, 0.2049, 0.2761, 0.1821, 0.3189, 0.1708, 0.3022, 0.1708, 0.3022, 0.1821, 0.3189, 0.1478, 0.3016, 0.1478, 0.3016, 0.1821, 0.3189, 0.134, 0.3225, 0.1478, 0.3016, 0.134, 0.3225, 0.1333, 0.2729, 0.1046, 0.2975, 0.1333, 0.2729, 0.134, 0.3225, 0.1046, 0.2975, 0.09223, 0.2523, 0.1333, 0.2729, 0.2523, 0.318, 0.2049, 0.2761, 0.2664, 0.2471, 0.1821, 0.3189, 0.2049, 0.2761, 0.2523, 0.318, 0.258, 0.3556, 0.2269, 0.3446, 0.2523, 0.318, 0.2269, 0.3446, 0.1821, 0.3189, 0.2523, 0.318, 0.04457, 0.3641, 0.1046, 0.2975, 0.134, 0.3225, 0.05371, 0.314, 0.09223, 0.2523, 0.1046, 0.2975, 0.05371, 0.314, 0.0314, 0.2738, 0.09223, 0.2523, 0.04457, 0.3641, 0.05371, 0.314, 0.1046, 0.2975, 0.007638, 0.3353, 0.05371, 0.314, 0.04457, 0.3641, 0.1809, 0.3554, 0.04457, 0.3641, 0.134, 0.3225, 0.1809, 0.3554, 0.134, 0.3225, 0.1821, 0.3189, 0.1809, 0.3554, 0.1821, 0.3189, 0.2269, 0.3446, 0.1265, 0.4117, 0.04457, 0.3641, 0.1809, 0.3554, 0.5017, 0.4194, 0.5752, 0.5035, 0.4601, 0.4744, 0.5017, 0.4194, 0.4601, 0.4744, 0.367, 0.4223, 0.1793, 0.4038, 0.1265, 0.4117, 0.1809, 0.3554, 0.1793, 0.4038, 0.1809, 0.3554, 0.233, 0.3861, 0.233, 0.3861, 0.1809, 0.3554, 0.2269, 0.3446, 0.233, 0.3861, 0.2269, 0.3446, 0.258, 0.3556, 0.2885, 0.3536, 0.258, 0.3556, 0.2523, 0.318, 0.2893, 0.3158, 0.2523, 0.318, 0.2664, 0.2471, 0.2893, 0.3158, 0.2885, 0.3536, 0.2523, 0.318, 0.1708, 0.3022, 0.1478, 0.3016, 0.1831, 0.2783, 0.1478, 0.3016, 0.1333, 0.2729, 0.1831, 0.2783, 0.1333, 0.2729, 0.1584, 0.2517, 0.1831, 0.2783, 0.6064, 0.4356, 0.5752, 0.5035, 0.5017, 0.4194, 0.2893, 0.3158, 0.2664, 0.2471, 0.3425, 0.2597, 0.3634, 0.3301, 0.2893, 0.3158, 0.3425, 0.2597, 0.3634, 0.3301, 0.3425, 0.2597, 0.4189, 0.2534, 0.2885, 0.3536, 0.2893, 0.3158, 0.3634, 0.3301, 0.4189, 0.2534, 0.5107, 0.3096, 0.3634, 0.3301, 0.4189, 0.2534, 0.5865, 0.2628, 0.5107, 0.3096, 0.3634, 0.3301, 0.5107, 0.3096, 0.386, 0.3711, 0.5107, 0.3096, 0.5865, 0.2628, 0.6015, 0.3214, 0.6593, 0.2653, 0.6015, 0.3214, 0.5865, 0.2628, 0.6015, 0.3214, 0.5017, 0.4194, 0.5107, 0.3096, 0.5017, 0.4194, 0.386, 0.3711, 0.5107, 0.3096, 0.386, 0.3711, 0.5017, 0.4194, 0.367, 0.4223, 0.6064, 0.4356, 0.5016, 0.4186, 0.6015, 0.3214, 0.2795, 0.0929, 0.181, 0.1059, 0.2417, 0.0551, 0.1033, 0.08589, 0.1404, 0.0415, 0.1799, 0.1055, 0.1914, 0.004585, 0.2417, 0.0551, 0.1799, 0.1055, 0.1404, 0.0415, 0.1914, 0.004585, 0.1799, 0.1055, 0.1081, 0.003273, 0.1404, 0.0415, 0.1033, 0.08589, 0.1033, 0.08589, 0.06572, 0.03864, 0.1081, 0.003273, 0.02686, 0.0985, 0.06572, 0.03864, 0.1033, 0.08589, 0.705, 0.0985, 0.6875, 0.004471, 0.7517, 0.04203, 0.705, 0.0985, 0.6124, 0.07327, 0.6875, 0.004471, 0.2795, 0.0929, 0.2417, 0.0551, 0.2667, 0.004742, 0.3185, 0.004742, 0.2795, 0.0929, 0.2667, 0.004742, 0.3675, 0.09991, 0.2795, 0.0929, 0.3185, 0.004742, 0.3675, 0.09991, 0.3185, 0.004742, 0.397, 0.08168, 0.397, 0.08168, 0.3185, 0.004742, 0.4119, 0.0308, 0.4123, 0.03121, 0.3185, 0.004742, 0.4128, 0.004318, 0.397, 0.08168, 0.4119, 0.0308, 0.495, 0.1111, 0.495, 0.1111, 0.4119, 0.0308, 0.4969, 0.03669, 0.4969, 0.03669, 0.5289, 0.05309, 0.495, 0.1111, 0.495, 0.1111, 0.5289, 0.05309, 0.6124, 0.07327, 0.4969, 0.03669, 0.4119, 0.0308, 0.437, 0.003891, 0.437, 0.003891, 0.4988, 0.003471, 0.4969, 0.03669, 0.5289, 0.05309, 0.5372, 0.03884, 0.6124, 0.07327, 0.5404, 0.004585, 0.6152, 0.004585, 0.6124, 0.07327, 0.5372, 0.03917, 0.5404, 0.004585, 0.6124, 0.07327, 0.6638, 0.4411, 0.7007, 0.3181, 0.7285, 0.3454, 0.6638, 0.4411, 0.6464, 0.3543, 0.7007, 0.3181, 0.727, 0.4335, 0.6638, 0.4411, 0.7285, 0.3454, 0.727, 0.4335, 0.7285, 0.3454, 0.777, 0.3535, 0.6224, 0.3975, 0.6464, 0.3543, 0.6638, 0.4411, 0.6077, 0.4809, 0.6224, 0.3975, 0.6638, 0.4411, 0.6437, 0.5275, 0.6077, 0.4809, 0.6638, 0.4411, 0.6437, 0.5275, 0.6638, 0.4411, 0.727, 0.4335, 0.6862, 0.5157, 0.6437, 0.5275, 0.727, 0.4335, 0.5893, 0.5796, 0.6077, 0.4809, 0.6437, 0.5275, 0.6309, 0.5941, 0.5893, 0.5796, 0.6437, 0.5275, 0.6309, 0.5941, 0.6437, 0.5275, 0.6862, 0.5157, 0.6162, 0.6795, 0.5893, 0.5796, 0.6309, 0.5941, 0.6162, 0.6795, 0.6618, 0.6066, 0.6868, 0.6284, 0.6162, 0.6795, 0.6309, 0.5941, 0.6618, 0.6066, 0.6618, 0.6066, 0.6309, 0.5941, 0.6862, 0.5157, 0.6868, 0.6284, 0.6618, 0.6066, 0.7295, 0.5592, 0.6618, 0.6066, 0.6862, 0.5157, 0.737, 0.4941, 0.6618, 0.6066, 0.737, 0.4941, 0.7295, 0.5592, 0.737, 0.4941, 0.6862, 0.5157, 0.727, 0.4335, 0.7295, 0.5592, 0.737, 0.4941, 0.7748, 0.5361, 0.737, 0.4941, 0.7808, 0.4358, 0.7748, 0.5361, 0.737, 0.4941, 0.727, 0.4335, 0.7808, 0.4358, 0.7808, 0.4358, 0.727, 0.4335, 0.777, 0.3535, 0.6464, 0.3543, 0.6583, 0.2858, 0.7007, 0.3181, 0.7285, 0.3454, 0.7007, 0.3181, 0.7512, 0.2527, 0.8084, 0.2828, 0.7285, 0.3454, 0.7512, 0.2527, 0.6334, 0.3048, 0.6583, 0.2858, 0.6463, 0.3555, 0.7285, 0.3454, 0.8084, 0.2828, 0.777, 0.3535, 0.8221, 0.4391, 0.7808, 0.4358, 0.8042, 0.3733, 0.7808, 0.4358, 0.777, 0.3535, 0.8042, 0.3733, 0.777, 0.3535, 0.8084, 0.2828, 0.8042, 0.3733, 0.7623, 0.9746, 0.7396, 0.9743, 0.7285, 0.9387, 0.7863, 0.87, 0.7623, 0.9746, 0.7285, 0.9387, 0.9294, 0.89, 0.9805, 0.9255, 0.9547, 0.9689, 0.9294, 0.89, 0.9547, 0.9689, 0.9112, 0.9554, 0.9634, 0.8725, 0.9805, 0.9255, 0.9294, 0.89, 0.9382, 0.7595, 0.9634, 0.8725, 0.9294, 0.89, 0.9382, 0.7595, 0.9703, 0.7626, 0.9634, 0.8725, 0.8964, 0.8464, 0.9294, 0.89, 0.9112, 0.9554, 0.8964, 0.8464, 0.9382, 0.7595, 0.9294, 0.89, 0.9174, 0.7496, 0.9382, 0.7595, 0.8964, 0.8464, 0.9622, 0.703, 0.9703, 0.7626, 0.9382, 0.7595, 0.9535, 0.6203, 0.9622, 0.703, 0.9364, 0.7009, 0.9364, 0.7009, 0.9622, 0.703, 0.9174, 0.7496, 0.9622, 0.703, 0.9382, 0.7595, 0.9174, 0.7496, 0.9535, 0.6203, 0.9073, 0.693, 0.8777, 0.6925, 0.9535, 0.6203, 0.9364, 0.7009, 0.9073, 0.693, 0.8777, 0.6925, 0.9073, 0.693, 0.875, 0.743, 0.9073, 0.693, 0.9364, 0.7009, 0.875, 0.743, 0.875, 0.743, 0.9364, 0.7009, 0.9174, 0.7496, 0.875, 0.743, 0.9174, 0.7496, 0.8745, 0.7919, 0.875, 0.743, 0.8745, 0.7919, 0.8522, 0.7696, 0.8745, 0.7919, 0.9174, 0.7496, 0.8964, 0.8464, 0.8745, 0.7919, 0.8229, 0.7981, 0.8522, 0.7696, 0.8745, 0.7919, 0.8964, 0.8464, 0.8582, 0.9055, 0.8745, 0.7919, 0.8582, 0.9055, 0.8229, 0.7981, 0.8229, 0.7981, 0.8582, 0.9055, 0.7863, 0.87, 0.8964, 0.8464, 0.9112, 0.9554, 0.8582, 0.9055, 0.7863, 0.87, 0.8582, 0.9055, 0.7623, 0.9746, 0.9112, 0.9554, 0.8458, 0.9987, 0.8582, 0.9055, 0.7623, 0.9746, 0.8582, 0.9055, 0.8458, 0.9987, 0.8462, 0.439, 0.8335, 0.4821, 0.795, 0.4523, 0.913, 0.4746, 0.8335, 0.4821, 0.8462, 0.439, 0.9435, 0.6038, 0.9977, 0.5546, 0.976, 0.6106, 0.9483, 0.5479, 0.9977, 0.5546, 0.9435, 0.6038, 0.9178, 0.6042, 0.9483, 0.5479, 0.9435, 0.6038, 0.841, 0.4244, 0.8796, 0.376, 0.913, 0.4746, 0.8476, 0.5053, 0.8335, 0.4821, 0.913, 0.4746, 0.8796, 0.376, 0.9077, 0.3951, 0.913, 0.4746, 0.8576, 0.3744, 0.8796, 0.376, 0.841, 0.4244, 0.8223, 0.5523, 0.8476, 0.5053, 0.913, 0.4746, 0.8223, 0.5523, 0.913, 0.4746, 0.895, 0.5478, 0.8496, 0.6149, 0.8223, 0.5523, 0.895, 0.5478, 0.895, 0.5478, 0.913, 0.4746, 0.9499, 0.4659, 0.9499, 0.4659, 0.913, 0.4746, 0.9077, 0.3951, 0.9499, 0.4659, 0.9077, 0.3951, 0.9353, 0.3792, 0.8576, 0.3744, 0.8378, 0.334, 0.8796, 0.376, 0.8378, 0.334, 0.878, 0.3054, 0.8796, 0.376, 0.8796, 0.376, 0.878, 0.3054, 0.9077, 0.3951, 0.9353, 0.3792, 0.9077, 0.3951, 0.878, 0.3054, 0.8576, 0.3744, 0.841, 0.4244, 0.8192, 0.4216, 0.8369, 0.3677, 0.8576, 0.3744, 0.8186, 0.4219, 0.8378, 0.334, 0.8584, 0.2856, 0.878, 0.3054, 0.9353, 0.3792, 0.878, 0.3054, 0.9236, 0.3328, 0.9704, 0.4183, 0.9236, 0.3328, 0.9465, 0.3375, 0.9704, 0.4183, 0.9353, 0.3792, 0.9236, 0.3328, 0.9704, 0.4183, 0.9499, 0.4659, 0.9353, 0.3792, 0.9808, 0.3912, 0.9704, 0.4183, 0.9465, 0.3375, 0.9465, 0.3375, 0.9666, 0.3165, 0.9808, 0.3912, 0.9808, 0.3912, 0.9666, 0.3165, 0.9957, 0.3758, 0.9839, 0.4428, 0.9499, 0.4659, 0.9704, 0.4183, 0.9839, 0.4428, 0.9576, 0.509, 0.9499, 0.4659, 0.9499, 0.4659, 0.9109, 0.561, 0.895, 0.5478, 0.9109, 0.561, 0.9499, 0.4659, 0.9576, 0.509, 0.9576, 0.509, 0.9483, 0.5479, 0.9109, 0.561, 0.9483, 0.5479, 0.9178, 0.6042, 0.9109, 0.561, 0.9178, 0.6042, 0.8918, 0.6165, 0.9109, 0.561, 0.8918, 0.6165, 0.8496, 0.6149, 0.895, 0.5478, 0.895, 0.5478, 0.9109, 0.561, 0.8918, 0.6165, 0.5629, 0.7575, 0.5861, 0.7457, 0.5865, 0.8095, 0.6063, 0.7399, 0.5865, 0.8095, 0.5861, 0.7457, 0.5566, 0.8746, 0.5629, 0.7575, 0.5865, 0.8095, 0.6183, 0.8201, 0.5566, 0.8746, 0.5865, 0.8095, 0.5865, 0.8095, 0.6063, 0.7399, 0.6183, 0.8201, 0.5371, 0.6373, 0.5565, 0.6901, 0.5181, 0.6807, 0.4802, 0.8002, 0.4693, 0.7184, 0.5181, 0.6807, 0.5566, 0.8746, 0.5375, 0.88, 0.5629, 0.7575, 0.5764, 0.9041, 0.5566, 0.8746, 0.6183, 0.8201, 0.5566, 0.8746, 0.5764, 0.9041, 0.5557, 0.9594, 0.5557, 0.9594, 0.5375, 0.88, 0.5566, 0.8746, 0.5325, 0.9584, 0.5375, 0.88, 0.5557, 0.9594, 0.5293, 0.9783, 0.5325, 0.9584, 0.5557, 0.9594, 0.5325, 0.9584, 0.5169, 0.9412, 0.5375, 0.88, 0.5169, 0.9412, 0.5325, 0.9584, 0.4888, 0.9988, 0.4888, 0.9988, 0.5325, 0.9584, 0.5293, 0.9783, 0.4845, 0.9465, 0.4888, 0.9988, 0.4655, 0.9475, 0.4845, 0.9465, 0.5167, 0.9417, 0.4888, 0.9988, 0.4845, 0.9465, 0.4788, 0.9256, 0.5046, 0.915, 0.4845, 0.9465, 0.5046, 0.915, 0.5167, 0.9417, 0.5167, 0.9417, 0.5046, 0.915, 0.538, 0.8805, 0.4845, 0.9465, 0.4655, 0.9475, 0.4788, 0.9256, 0.4655, 0.9475, 0.4598, 0.9187, 0.4788, 0.9256, 0.5046, 0.915, 0.5228, 0.866, 0.5375, 0.88, 0.5228, 0.866, 0.505, 0.7958, 0.5371, 0.785, 0.5228, 0.866, 0.4814, 0.8739, 0.505, 0.7958, 0.5228, 0.866, 0.5371, 0.785, 0.5375, 0.88, 0.4814, 0.8739, 0.4802, 0.8002, 0.505, 0.7958, 0.5375, 0.88, 0.5371, 0.785, 0.5629, 0.7575, 0.5371, 0.785, 0.5524, 0.7197, 0.5629, 0.7575, 0.4802, 0.8002, 0.5181, 0.6807, 0.505, 0.7958, 0.505, 0.7958, 0.5283, 0.719, 0.5371, 0.785, 0.505, 0.7958, 0.5181, 0.6807, 0.5283, 0.719, 0.5371, 0.785, 0.5283, 0.719, 0.5524, 0.7197, 0.5283, 0.719, 0.5565, 0.6901, 0.5524, 0.7197, 0.5283, 0.719, 0.5181, 0.6807, 0.5565, 0.6901, 0.8197, 0.1684, 0.8147, 0.0741, 0.8475, 0.08202, 0.8197, 0.1684, 0.7656, 0.0286, 0.8147, 0.0741, 0.8197, 0.1684, 0.77, 0.1502, 0.7656, 0.0286, 0.8475, 0.08202, 0.8397, 0.1688, 0.8197, 0.1684, 0.77, 0.1502, 0.7482, 0.06804, 0.7656, 0.0286, 0.7826, 0.2351, 0.77, 0.1502, 0.8197, 0.1684, 0.7826, 0.2351, 0.8197, 0.1684, 0.8397, 0.1688, 0.8355, 0.2238, 0.7826, 0.2351, 0.8397, 0.1688, 0.8348, 0.2968, 0.7826, 0.2351, 0.8355, 0.2238, 0.8348, 0.2968, 0.8355, 0.2238, 0.8745, 0.2356, 0.8956, 0.2457, 0.8348, 0.2968, 0.8745, 0.2356, 0.7826, 0.2351, 0.7458, 0.2036, 0.77, 0.1502, 0.8397, 0.1688, 0.8936, 0.157, 0.8355, 0.2238, 0.8936, 0.157, 0.9246, 0.2194, 0.8355, 0.2238, 0.9246, 0.2194, 0.8936, 0.157, 0.9164, 0.1618, 0.9365, 0.07953, 0.9164, 0.1618, 0.8936, 0.157, 0.8887, 0.06554, 0.8936, 0.157, 0.8397, 0.1688, 0.8887, 0.06554, 0.9365, 0.07953, 0.8936, 0.157, 0.8397, 0.1688, 0.8475, 0.08202, 0.8887, 0.06554, 0.4371, 0.4665, 0.3973, 0.5347, 0.395, 0.4567, 0.3022, 0.5173, 0.2764, 0.5383, 0.2473, 0.4881, 0.3175, 0.5942, 0.2764, 0.5383, 0.3022, 0.5173, 0.3175, 0.5942, 0.299, 0.6085, 0.2764, 0.5383, 0.3175, 0.5942, 0.3384, 0.6915, 0.299, 0.6085, 0.352, 0.6109, 0.3384, 0.6915, 0.3175, 0.5942, 0.3384, 0.6915, 0.352, 0.6109, 0.3928, 0.6089, 0.352, 0.6109, 0.337, 0.5433, 0.3928, 0.6089, 0.3928, 0.6089, 0.337, 0.5433, 0.3973, 0.5347, 0.337, 0.5433, 0.395, 0.4567, 0.3973, 0.5347, 0.352, 0.6109, 0.3175, 0.5942, 0.337, 0.5433, 0.3175, 0.5942, 0.3022, 0.5173, 0.337, 0.5433, 0.3467, 0.4862, 0.337, 0.5433, 0.3022, 0.5173, 0.3467, 0.4862, 0.395, 0.4567, 0.337, 0.5433, 0.1647, 0.4854, 0.1381, 0.4353, 0.1995, 0.4195, 0.1313, 0.5179, 0.1381, 0.4353, 0.1647, 0.4854, 0.2015, 0.5161, 0.1647, 0.4854, 0.1995, 0.4195, 0.1534, 0.6124, 0.1313, 0.5179, 0.1647, 0.4854, 0.1534, 0.6124, 0.1647, 0.4854, 0.2015, 0.5161, 0.1534, 0.6124, 0.2015, 0.5161, 0.2189, 0.5413, 0.1313, 0.5179, 0.1534, 0.6124, 0.1019, 0.539, 0.1019, 0.539, 0.06144, 0.4711, 0.08726, 0.4714, 0.1019, 0.539, 0.08726, 0.4714, 0.1313, 0.5179, 0.1313, 0.5179, 0.08726, 0.4714, 0.1381, 0.4353, 0.2189, 0.5413, 0.2015, 0.5161, 0.237, 0.4685, 0.2015, 0.5161, 0.1995, 0.4195, 0.237, 0.4685, 0.1381, 0.4353, 0.08726, 0.4714, 0.07852, 0.4573, 0.08726, 0.4714, 0.06144, 0.4711, 0.07852, 0.4573, 0.07852, 0.4573, 0.06144, 0.4711, 0.05155, 0.4491, 0.237, 0.4685, 0.2211, 0.3984, 0.2525, 0.4452, 0.237, 0.4685, 0.1995, 0.4195, 0.2211, 0.3984, 0.4428, 0.592, 0.4086, 0.5296, 0.4507, 0.5214, 0.4919, 0.5879, 0.4428, 0.592, 0.4507, 0.5214, 0.4884, 0.6693, 0.4428, 0.592, 0.4919, 0.5879, 0.4884, 0.6693, 0.4918, 0.5877, 0.5315, 0.5865, 0.5704, 0.5893, 0.4884, 0.6693, 0.5315, 0.5865, 0.5552, 0.5698, 0.5704, 0.5893, 0.5315, 0.5865, 0.4715, 0.5234, 0.4919, 0.5879, 0.4507, 0.5214, 0.5315, 0.5865, 0.4918, 0.5877, 0.4715, 0.5224, 0.4715, 0.5224, 0.5552, 0.5698, 0.5315, 0.5865, 0.5807, 0.5278, 0.5552, 0.5698, 0.5585, 0.5149, 0.5552, 0.5698, 0.5169, 0.5097, 0.5585, 0.5149, 0.5552, 0.5698, 0.4715, 0.5224, 0.5169, 0.5097, 0.1647, 0.4854, 0.1534, 0.6124, 0.1313, 0.5179, 0.1313, 0.5179, 0.1534, 0.6124, 0.1019, 0.539, 0.1534, 0.6124, 0.1647, 0.4854, 0.2015, 0.5161, 0.2189, 0.5413, 0.1534, 0.6124, 0.2015, 0.5161, 0.4884, 0.6693, 0.4918, 0.5877, 0.5315, 0.5865, 0.4884, 0.6693, 0.4428, 0.592, 0.4918, 0.5877, 0.5704, 0.5893, 0.4884, 0.6693, 0.5315, 0.5865, 0.2657, 0.3758, 0.3003, 0.3839, 0.295, 0.3642, 0.3025, 0.4727, 0.3003, 0.3839, 0.2657, 0.3758, 0.322, 0.3781, 0.3025, 0.4727, 0.35, 0.3699, 0.322, 0.3781, 0.3003, 0.3839, 0.3025, 0.4727, 0.322, 0.3781, 0.35, 0.3699, 0.323, 0.3512, 0.322, 0.3781, 0.323, 0.3512, 0.3003, 0.3839, 0.323, 0.3512, 0.295, 0.3642, 0.3003, 0.3839, 0.3844, 0.6617, 0.4074, 0.7282, 0.3214, 0.705, 0.4209, 0.6296, 0.4074, 0.7282, 0.3844, 0.6617, 0.4209, 0.6296, 0.4388, 0.6784, 0.4074, 0.7282, 0.4074, 0.7282, 0.4405, 0.743, 0.4066, 0.7715, 0.4066, 0.7715, 0.4405, 0.743, 0.3996, 0.8204, 0.3651, 0.7506, 0.4066, 0.7715, 0.3996, 0.8204, 0.3651, 0.7506, 0.4074, 0.7282, 0.4066, 0.7715, 0.3214, 0.705, 0.4074, 0.7282, 0.3651, 0.7506, 0.4074, 0.7282, 0.4388, 0.6784, 0.4847, 0.6934, 0.4074, 0.7282, 0.4847, 0.6934, 0.4405, 0.743, 0.4611, 0.8384, 0.377, 0.8707, 0.3818, 0.838, 0.377, 0.8707, 0.3427, 0.9365, 0.3259, 0.8937, 0.377, 0.8707, 0.3259, 0.8937, 0.3333, 0.863, 0.3427, 0.9365, 0.3156, 0.9984, 0.3037, 0.9415, 0.3427, 0.9365, 0.3037, 0.9415, 0.2811, 0.9002, 0.3427, 0.9365, 0.2811, 0.9002, 0.3259, 0.8937, 0.377, 0.8707, 0.3333, 0.863, 0.3118, 0.8188, 0.377, 0.8707, 0.3118, 0.8188, 0.3818, 0.838, 0.3534, 0.9762, 0.3156, 0.9984, 0.3427, 0.9365, 0.4031, 0.9747, 0.3534, 0.9762, 0.3427, 0.9365, 0.4031, 0.9747, 0.3427, 0.9365, 0.3793, 0.9267, 0.377, 0.8707, 0.3793, 0.9267, 0.3427, 0.9365, 0.4112, 0.9027, 0.3793, 0.9267, 0.377, 0.8707, 0.4112, 0.9027, 0.377, 0.8707, 0.4611, 0.8384, 0.4617, 0.8847, 0.4112, 0.9027, 0.4611, 0.8384, 0.1998, 0.8785, 0.2691, 0.8552, 0.2414, 0.9179, 0.1998, 0.8785, 0.2414, 0.9179, 0.2069, 0.9306, 0.2069, 0.9306, 0.2328, 0.9643, 0.2024, 0.963, 0.2024, 0.963, 0.2328, 0.9643, 0.209, 0.9999, 0.2069, 0.9306, 0.2414, 0.9179, 0.2891, 0.9602, 0.2069, 0.9306, 0.2891, 0.9602, 0.2328, 0.9643, 0.1767, 0.9596, 0.2024, 0.963, 0.209, 0.9999, 0.1693, 0.9133, 0.2024, 0.963, 0.1767, 0.9596, 0.1693, 0.9133, 0.2069, 0.9306, 0.2024, 0.963, 0.1998, 0.8785, 0.2069, 0.9306, 0.1615, 0.8571, 0.2069, 0.9306, 0.1693, 0.9133, 0.1615, 0.8571, 0.3308, 0.7391, 0.3034, 0.7567, 0.3051, 0.7189, 0.2857, 0.8016, 0.3308, 0.7391, 0.3304, 0.7613, 0.3308, 0.7391, 0.2857, 0.8016, 0.3034, 0.7567, 0.2292, 0.7778, 0.2461, 0.7381, 0.2683, 0.7359, 0.2484, 0.8085, 0.2683, 0.7359, 0.3051, 0.7189, 0.2484, 0.8085, 0.3051, 0.7189, 0.3034, 0.7567, 0.2857, 0.8016, 0.2484, 0.8085, 0.3034, 0.7567, 0.2484, 0.8085, 0.2292, 0.7778, 0.2683, 0.7359, 0.2046, 0.8123, 0.1808, 0.7748, 0.2484, 0.8085, 0.2484, 0.8085, 0.1808, 0.7748, 0.2292, 0.7778, 0.2857, 0.8016, 0.3064, 0.8352, 0.2484, 0.8085, 0.3064, 0.8352, 0.2584, 0.8404, 0.2484, 0.8085, 0.205, 0.8689, 0.2046, 0.8123, 0.2484, 0.8085, 0.205, 0.8689, 0.2484, 0.8085, 0.2584, 0.8404, 0.2764, 0.567, 0.2464, 0.6258, 0.2387, 0.5515, 0.2387, 0.5515, 0.2464, 0.6258, 0.2091, 0.5693])
me_oak.materials.append(mat_oakblaetter)
me_oak.materials.append(mat_oakstamm)
me_oak.use_remesh_fix_poles = True
me_oak.use_remesh_preserve_attributes = False
me_oak.use_mirror_vertex_groups = False
me_oak.update()

# ---- objects
ob_oak = bpy.data.objects.new('oak', me_oak)

# ---- transforms, parenting, visibility, modifiers, constraints
ob_oak.location = (0.0, 0.0, 0.0)
ob_oak.rotation_euler = (1.571, -0.0, 0.0)
ob_oak.lineart.crease_threshold = 0.0

# ---- collection membership
col_collection.objects.link(ob_oak)

# ---- scene / render settings (as saved in the file)
scene.frame_start = 1; scene.frame_end = 250; scene.frame_set(1)
scene.render.engine = 'BLENDER_EEVEE_NEXT'
scene.cycles.use_denoising = False
scene.cycles.samples = 128
scene.cycles.sampling_pattern = 'TABULATED_SOBOL'
scene.cycles.use_adaptive_sampling = False
scene.cycles.use_light_tree = False
scene.view_settings.view_transform = 'Filmic'
bpy.context.view_layer.update()

# ---- added for rendering (the .blend has no active camera and no usable light): camera, sun
cam_auto = bpy.data.cameras.new('AutoCamera')
cam_auto.lens = 50.0
cam_auto.sensor_width = 36.0
cam_auto.clip_end = 6636.47
ob_auto_camera = bpy.data.objects.new('AutoCamera', cam_auto)
scene.collection.objects.link(ob_auto_camera)
ob_auto_camera.location = (383.382, -460.59, 405.808)
ob_auto_camera.rotation_euler = (1.09748, -7.21219e-08, 0.694738)
scene.camera = ob_auto_camera
light_auto_sun = bpy.data.lights.new('AutoSun', 'SUN')
light_auto_sun.energy = 3.0
light_auto_sun.angle = 0.0523599
ob_auto_sun = bpy.data.objects.new('AutoSun', light_auto_sun)
scene.collection.objects.link(ob_auto_sun)
ob_auto_sun.rotation_euler = (0.872665, 0.174533, 0.523599)
bpy.context.view_layer.update()
